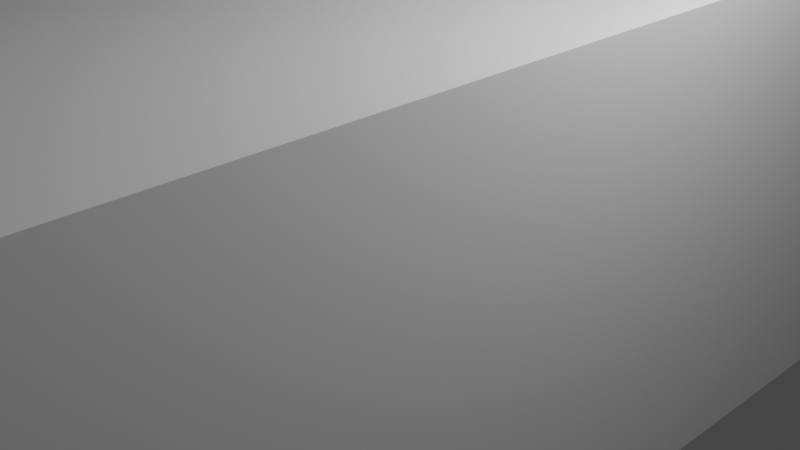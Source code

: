 # Source: pia.blend  (saved by Blender 2.80.75; exported with 4.5.12 LTS)
import bpy
from mathutils import Matrix  # noqa: F401  (used for matrix-valued properties, if any)

bpy.ops.wm.read_factory_settings(use_empty=True)
scene = bpy.context.scene
scene.name = 'Scene'

# ---- collections
col_collection = bpy.data.collections.new('Collection'); scene.collection.children.link(col_collection)

# ---- materials (node trees are filled in below, after node groups)
mat_material = bpy.data.materials.new('Material')
mat_material.alpha_threshold = 0.0
mat_material.use_transparent_shadow = False
mat_material.line_color = (0.0, 0.0, 0.0, 1.0)

# ---- material node trees
mat_material.use_nodes = True; mat_material.node_tree.nodes.clear()
_N = mat_material.node_tree.nodes; _L = mat_material.node_tree.links
n0 = _N.new('ShaderNodeOutputMaterial'); n0.name = 'Material Output'; n0.location = (300, 300)
n1 = _N.new('ShaderNodeBsdfPrincipled'); n1.name = 'Principled BSDF'; n1.location = (10, 300)
n1.distribution = 'GGX'
n1.subsurface_method = 'BURLEY'
n1.inputs[2].default_value = 0.4
n1.inputs[3].default_value = 1.45
n1.inputs[27].default_value = (0.0, 0.0, 0.0, 1.0)
n1.inputs[28].default_value = 1.0
_L.new(n1.outputs[0], n0.inputs[0])
n0.is_active_output = True

# ---- world
world_world = bpy.data.worlds.new('World'); scene.world = world_world
world_world.use_nodes = True; world_world.node_tree.nodes.clear()
_N = world_world.node_tree.nodes; _L = world_world.node_tree.links
n0 = _N.new('ShaderNodeOutputWorld'); n0.name = 'World Output'; n0.location = (300, 300)
n1 = _N.new('ShaderNodeBackground'); n1.name = 'Background'; n1.location = (10, 300)
n1.inputs[0].default_value = (0.05088, 0.05088, 0.05088, 1.0)
_L.new(n1.outputs[0], n0.inputs[0])
n0.is_active_output = True
world_world.color = (0.05088, 0.05088, 0.05088)
world_world.use_sun_shadow = False
world_world.sun_shadow_jitter_overblur = 0.0

# ---- cameras
cam_camera = bpy.data.cameras.new('Camera')
cam_camera.clip_end = 100.0
cam_camera.ortho_scale = 7.314

# ---- lights
light_light = bpy.data.lights.new('Light', 'POINT')
light_light.transmission_factor = 0.0
light_light.energy = 1000.0
light_light.shadow_soft_size = 0.1
light_light.shadow_maximum_resolution = 0.006
light_light.use_absolute_resolution = True

# ---- meshes
me_cube = bpy.data.meshes.new('Cube')
me_cube.from_pydata([(1.0, 1.0, 1.0), (1.0, 1.0, -1.0), (1.0, -1.0, 1.0), (1.0, -1.0, -1.0), (-1.0, 1.0, 1.0), (-1.0, 1.0, -1.0), (-1.0, -1.0, 1.0), (-1.0, -1.0, -1.0), (-1.0, 0.9119, -1.0), (1.0, 0.9119, 1.0), (-1.0, 0.9119, 1.0), (1.0, 0.9119, -1.0), (-1.0, -0.9074, -1.0), (1.0, -0.9074, 1.0), (-1.0, -0.9074, 1.0), (1.0, -0.9074, -1.0), (1.0, 1.0, 0.8135), (-1.0, -1.0, 0.8135), (1.0, -1.0, 0.8135), (-1.0, 1.0, 0.8135), (1.0, 0.9119, 0.8135), (-1.0, 0.9119, 0.8135), (-1.0, -0.9074, 0.8135), (1.0, -0.9074, 0.8135), (1.0, 1.0, -0.8265), (1.0, -1.0, -0.8265), (-1.0, 1.0, -0.8265), (1.0, 0.9119, -0.8265), (-1.0, 0.9119, -0.8265), (-1.0, -0.9074, -0.8265), (1.0, -0.9074, -0.8265), (-1.0, -1.0, -0.8265), (-1.066, -0.9074, 0.8135), (-1.066, 0.9119, 0.8135), (-1.066, 0.9119, -0.8265), (-1.066, -0.9074, -0.8265), (0.5573, 1.0, -1.0), (0.5573, -1.0, 1.0), (0.5573, -1.0, -1.0), (0.5573, 1.0, 1.0), (0.5573, 0.9119, -1.0), (0.5573, 0.9119, 1.0), (0.5573, -0.9074, -1.0), (0.5573, -0.9074, 1.0), (0.5573, 1.0, 0.8135), (0.5573, -1.0, 0.8135), (0.5573, -1.0, -0.8265), (0.5573, 1.0, -0.8265), (-0.5138, 1.0, -1.0), (-0.5138, -1.0, 1.0), (-0.5138, 0.9119, -1.0), (-0.5138, -0.9074, -1.0), (-0.5138, -1.0, 0.8135), (-0.5138, -1.0, -0.8265), (-0.5138, -1.0, -1.0), (-0.5138, 1.0, 1.0), (-0.5138, 0.9119, 1.0), (-0.5138, -0.9074, 1.0), (-0.5138, 1.0, 0.8135), (-0.5138, 1.0, -0.8265), (-1.0, 0.1242, 1.0), (-1.0, 0.7306, 1.0), (1.0, 0.1242, -1.0), (1.0, 0.7306, -1.0), (-1.0, 0.7306, -1.0), (-1.0, 0.1242, -1.0), (1.0, 0.7306, 1.0), (1.0, 0.1242, 1.0), (1.0, 0.7306, 0.8135), (1.0, 0.1242, 0.8135), (-1.0, 0.1242, 0.8135), (-1.0, 0.7306, 0.8135), (-1.0, 0.1242, -0.8265), (-1.0, 0.7306, -0.8265), (1.0, 0.7306, -0.8265), (1.0, 0.1242, -0.8265), (-1.066, 0.1242, 0.8135), (-1.066, 0.7306, 0.8135), (-1.066, 0.1242, -0.8265), (-1.066, 0.7306, -0.8265), (0.5573, 0.7306, 1.0), (0.5573, 0.1242, 1.0), (0.5573, 0.7306, -1.0), (0.5573, 0.1242, -1.0), (-0.5138, 0.7306, -1.0), (-0.5138, 0.1242, -1.0), (-0.5138, 0.7306, 1.0), (-0.5138, 0.1242, 1.0), (0.5382, 0.7115, 0.873), (0.5382, 0.1432, 0.873), (-0.4947, 0.7115, 0.873), (-0.4947, 0.1432, 0.873), (0.5573, 0.7306, 0.873), (0.5573, 0.1242, 0.873), (-0.5138, 0.7306, 0.873), (-0.5138, 0.1242, 0.873), (0.5245, 0.6977, 0.8178), (0.5245, 0.157, 0.8178), (-0.4809, 0.6977, 0.8178), (-0.4809, 0.157, 0.8178), (0.5382, 0.7115, 0.8178), (0.5382, 0.1432, 0.8178), (-0.4947, 0.7115, 0.8178), (-0.4947, 0.1432, 0.8178), (0.1601, 0.4901, 0.7585), (0.1601, 0.3763, 0.7585), (-0.1166, 0.4901, 0.7585), (-0.1166, 0.3763, 0.7585), (0.5245, 0.6977, 0.7585), (0.5245, 0.157, 0.7585), (-0.4809, 0.6977, 0.7585), (-0.4809, 0.157, 0.7585), (0.5245, 0.6977, 0.7585), (0.5245, 0.157, 0.7585), (-0.4809, 0.6977, 0.7585), (-0.4809, 0.157, 0.7585), (0.1601, 0.4901, 0.4289), (0.1601, 0.3763, 0.4289), (-0.1166, 0.4901, 0.4289), (-0.1166, 0.3763, 0.4289), (-1.0, 0.2773, 1.0), (1.0, 0.2773, -1.0), (-1.0, 0.2773, -1.0), (1.0, 0.2773, 1.0), (1.0, 0.2773, 0.8135), (-1.0, 0.2773, 0.8135), (-1.0, 0.2773, -0.8265), (1.0, 0.2773, -0.8265), (-1.066, 0.2773, 0.8135), (-1.066, 0.2773, -0.8265), (0.5573, 0.2773, 1.0), (0.5573, 0.2773, -1.0), (-0.5138, 0.2773, -1.0), (-0.5138, 0.2773, 1.0), (0.5573, 0.2773, 0.873), (-0.5138, 0.2773, 0.873), (0.5382, 0.2867, 0.873), (-0.4947, 0.2867, 0.873), (0.5382, 0.2867, 0.8178), (-0.4947, 0.2867, 0.8178), (0.5245, 0.2936, 0.8178), (-0.4809, 0.2936, 0.8178), (0.5245, 0.2936, 0.7585), (-0.4809, 0.2936, 0.7585), (0.5245, 0.2936, 0.7585), (-0.4809, 0.2936, 0.7585), (0.1601, 0.405, 0.7585), (-0.1166, 0.405, 0.7585), (0.1601, 0.405, 0.4289), (-0.1166, 0.405, 0.4289), (-1.0, 0.5831, 1.0), (1.0, 0.5831, -1.0), (-1.0, 0.5831, 0.8135), (-1.0, 0.5831, -0.8265), (-1.066, 0.5831, 0.8135), (-1.066, 0.5831, -0.8265), (-1.0, 0.5831, -1.0), (1.0, 0.5831, 1.0), (1.0, 0.5831, 0.8135), (1.0, 0.5831, -0.8265), (0.5573, 0.5831, 1.0), (0.5573, 0.5831, -1.0), (-0.5138, 0.5831, -1.0), (-0.5138, 0.5831, 1.0), (0.5573, 0.5831, 0.873), (-0.5138, 0.5831, 0.873), (0.5382, 0.5733, 0.873), (-0.4947, 0.5733, 0.873), (0.5382, 0.5733, 0.8178), (-0.4947, 0.5733, 0.8178), (0.5245, 0.5662, 0.8178), (-0.4809, 0.5662, 0.8178), (0.5245, 0.5662, 0.7585), (-0.4809, 0.5662, 0.7585), (0.5245, 0.5662, 0.7585), (-0.4809, 0.5662, 0.7585), (0.1601, 0.4624, 0.7585), (-0.1166, 0.4624, 0.7585), (0.1601, 0.4624, 0.4289), (-0.1166, 0.4624, 0.4289), (0.9078, -1.0, -1.0), (0.9078, 1.0, 1.0), (0.9078, 0.9119, 1.0), (0.9078, -0.9074, 1.0), (0.9078, 1.0, 0.8135), (0.9078, 1.0, -0.8265), (0.9078, 1.0, -1.0), (0.9078, -1.0, 1.0), (0.9078, 0.9119, -1.0), (0.9078, -0.9074, -1.0), (0.9078, -1.0, 0.8135), (0.9078, -1.0, -0.8265), (0.9078, 0.7306, 1.0), (0.9078, 0.1242, 1.0), (0.9078, 0.7306, -1.0), (0.9078, 0.1242, -1.0), (0.9078, 0.2773, -1.0), (0.9078, 0.2773, 1.0), (0.9078, 0.5831, 1.0), (0.9078, 0.5831, -1.0), (0.6494, 1.0, -1.0), (0.6494, -1.0, 1.0), (0.6494, 0.9119, -1.0), (0.6494, -0.9074, -1.0), (0.6494, -1.0, 0.8135), (0.6494, -1.0, -0.8265), (0.6494, 0.7306, -1.0), (0.6494, 0.1242, -1.0), (0.6494, 0.2773, -1.0), (0.6494, 0.5831, -1.0), (0.6494, -1.0, -1.0), (0.6494, 1.0, 1.0), (0.6494, 0.9119, 1.0), (0.6494, -0.9074, 1.0), (0.6494, 1.0, 0.8135), (0.6494, 1.0, -0.8265), (0.6494, 0.7306, 1.0), (0.6494, 0.1242, 1.0), (0.6494, 0.2773, 1.0), (0.6494, 0.5831, 1.0), (0.6494, 0.2773, 1.071), (0.9078, 0.2773, 1.071), (0.6494, 0.5831, 1.071), (0.9078, 0.5831, 1.071), (-1.0, 0.561, -1.0), (1.0, 0.561, 1.0), (1.0, 0.561, 0.8135), (1.0, 0.561, -0.8265), (0.5573, 0.561, 1.0), (0.5573, 0.561, -1.0), (-0.5138, 0.561, -1.0), (-0.5138, 0.561, 1.0), (0.5573, 0.561, 0.873), (-0.5138, 0.561, 0.873), (0.5382, 0.5526, 0.873), (-0.4947, 0.5526, 0.873), (0.5382, 0.5526, 0.8178), (-0.4947, 0.5526, 0.8178), (0.5245, 0.5465, 0.8178), (-0.4809, 0.5465, 0.8178), (0.5245, 0.5465, 0.7585), (-0.4809, 0.5465, 0.7585), (0.5245, 0.5465, 0.7585), (-0.4809, 0.5465, 0.7585), (0.1601, 0.4583, 0.7585), (-0.1166, 0.4583, 0.7585), (0.1601, 0.4583, 0.4289), (-0.1166, 0.4583, 0.4289), (-1.0, 0.561, 1.0), (1.0, 0.561, -1.0), (-1.0, 0.561, 0.8135), (-1.0, 0.561, -0.8265), (-1.066, 0.561, 0.8135), (-1.066, 0.561, -0.8265), (0.9078, 0.561, 1.0), (0.9078, 0.561, -1.0), (0.6494, 0.561, -1.0), (0.6494, 0.561, 1.0), (0.9078, 0.561, 1.071), (0.6494, 0.561, 1.071), (-1.0, 0.2998, -1.0), (1.0, 0.2998, 1.0), (1.0, 0.2998, 0.8135), (1.0, 0.2998, -0.8265), (0.5573, 0.2998, 1.0), (0.5573, 0.2998, -1.0), (-0.5138, 0.2998, -1.0), (-0.5138, 0.2998, 1.0), (0.5573, 0.2998, 0.873), (-0.5138, 0.2998, 0.873), (0.5382, 0.3078, 0.873), (-0.4947, 0.3078, 0.873), (0.5382, 0.3078, 0.8178), (-0.4947, 0.3078, 0.8178), (0.5245, 0.3136, 0.8178), (-0.4809, 0.3136, 0.8178), (0.5245, 0.3136, 0.7585), (-0.4809, 0.3136, 0.7585), (0.5245, 0.3136, 0.7585), (-0.4809, 0.3136, 0.7585), (0.1601, 0.4092, 0.7585), (-0.1166, 0.4092, 0.7585), (0.1601, 0.4092, 0.4289), (-0.1166, 0.4092, 0.4289), (0.9078, 0.2998, 1.0), (0.9078, 0.2998, -1.0), (0.6494, 0.2998, -1.0), (0.6494, 0.2998, 1.0), (0.9078, 0.2998, 1.071), (0.6494, 0.2998, 1.071), (-1.0, 0.2998, 1.0), (1.0, 0.2998, -1.0), (-1.0, 0.2998, 0.8135), (-1.0, 0.2998, -0.8265), (-1.066, 0.2998, 0.8135), (-1.066, 0.2998, -0.8265), (-1.0, 0.5181, 1.0), (1.0, 0.5181, -1.0), (-1.0, 0.5181, 0.8135), (-1.0, 0.5181, -0.8265), (-1.066, 0.5181, 0.8135), (-1.066, 0.5181, -0.8265), (-1.0, 0.5181, -1.0), (1.0, 0.5181, 1.0), (1.0, 0.5181, 0.8135), (1.0, 0.5181, -0.8265), (0.5573, 0.5181, 1.0), (0.5573, 0.5181, -1.0), (-0.5138, 0.5181, -1.0), (-0.5138, 0.5181, 1.0), (0.5573, 0.5181, 0.873), (-0.5138, 0.5181, 0.873), (0.5382, 0.5124, 0.873), (-0.4947, 0.5124, 0.873), (0.5382, 0.5124, 0.8178), (-0.4947, 0.5124, 0.8178), (0.5245, 0.5083, 0.8178), (-0.4809, 0.5083, 0.8178), (0.5245, 0.5083, 0.7585), (-0.4809, 0.5083, 0.7585), (0.5245, 0.5083, 0.7585), (-0.4809, 0.5083, 0.7585), (0.1601, 0.4502, 0.7585), (-0.1166, 0.4502, 0.7585), (0.1601, 0.4502, 0.4289), (-0.1166, 0.4502, 0.4289), (0.9078, 0.5181, 1.0), (0.9078, 0.5181, -1.0), (0.6494, 0.5181, -1.0), (0.6494, 0.5181, 1.0), (0.9078, 0.5181, 1.071), (0.6494, 0.5181, 1.071), (-1.0, 0.3457, -1.0), (1.0, 0.3457, 1.0), (1.0, 0.3457, 0.8135), (1.0, 0.3457, -0.8265), (0.5573, 0.3457, 1.0), (0.5573, 0.3457, -1.0), (-0.5138, 0.3457, -1.0), (-0.5138, 0.3457, 1.0), (0.5573, 0.3457, 0.873), (-0.5138, 0.3457, 0.873), (0.5382, 0.3508, 0.873), (-0.4947, 0.3508, 0.873), (0.5382, 0.3508, 0.8178), (-0.4947, 0.3508, 0.8178), (0.5245, 0.3546, 0.8178), (-0.4809, 0.3546, 0.8178), (0.5245, 0.3546, 0.7585), (-0.4809, 0.3546, 0.7585), (0.5245, 0.3546, 0.7585), (-0.4809, 0.3546, 0.7585), (0.1601, 0.4179, 0.7585), (-0.1166, 0.4179, 0.7585), (0.1601, 0.4179, 0.4289), (-0.1166, 0.4179, 0.4289), (0.9078, 0.3457, 1.0), (0.9078, 0.3457, -1.0), (0.6494, 0.3457, -1.0), (0.6494, 0.3457, 1.0), (0.9078, 0.3457, 1.071), (0.6494, 0.3457, 1.071), (-1.0, 0.3457, 1.0), (1.0, 0.3457, -1.0), (-1.0, 0.3457, 0.8135), (-1.0, 0.3457, -0.8265), (-1.066, 0.3457, 0.8135), (-1.066, 0.3457, -0.8265), (0.8509, -1.0, -1.0), (0.8509, 1.0, 1.0), (0.8509, 0.9119, 1.0), (0.8509, -0.9074, 1.0), (0.8509, 1.0, 0.8135), (0.8509, 1.0, -0.8265), (0.8509, 0.7306, 1.0), (0.8509, 0.1242, 1.0), (0.8509, 0.2773, 1.0), (0.8509, 0.5831, 1.0), (0.8509, 1.0, -1.0), (0.8509, -1.0, 1.0), (0.8509, 0.9119, -1.0), (0.8509, -0.9074, -1.0), (0.8509, -1.0, 0.8135), (0.8509, -1.0, -0.8265), (0.8509, 0.7306, -1.0), (0.8509, 0.1242, -1.0), (0.8509, 0.2773, -1.0), (0.8509, 0.5831, -1.0), (0.8509, 0.2773, 1.071), (0.8509, 0.5831, 1.071), (0.8509, 0.561, 1.071), (0.8509, 0.561, -1.0), (0.8509, 0.2998, 1.071), (0.8509, 0.2998, -1.0), (0.8509, 0.5181, -1.0), (0.8509, 0.5181, 1.071), (0.8509, 0.3457, -1.0), (0.8509, 0.3457, 1.071), (0.7123, 1.0, -1.0), (0.7123, -1.0, 1.0), (0.7123, 0.9119, -1.0), (0.7123, -0.9074, -1.0), (0.7123, -1.0, 0.8135), (0.7123, -1.0, -0.8265), (0.7123, 0.7306, -1.0), (0.7123, 0.1242, -1.0), (0.7123, 0.2773, -1.0), (0.7123, 0.5831, -1.0), (0.7123, 0.561, -1.0), (0.7123, 0.2998, -1.0), (0.7123, 0.5181, -1.0), (0.7123, 0.3457, -1.0), (0.7123, -1.0, -1.0), (0.7123, 1.0, 1.0), (0.7123, 0.9119, 1.0), (0.7123, -0.9074, 1.0), (0.7123, 1.0, 0.8135), (0.7123, 1.0, -0.8265), (0.7123, 0.7306, 1.0), (0.7123, 0.1242, 1.0), (0.7123, 0.2773, 1.0), (0.7123, 0.5831, 1.0), (0.7123, 0.2773, 1.071), (0.7123, 0.5831, 1.071), (0.7123, 0.561, 1.071), (0.7123, 0.2998, 1.071), (0.7123, 0.5181, 1.071), (0.7123, 0.3457, 1.071), (0.7123, 0.561, 1.175), (0.8509, 0.561, 1.175), (0.7123, 0.5181, 1.175), (0.8509, 0.5181, 1.175), (0.7123, 0.2998, 1.163), (0.8509, 0.2998, 1.163), (0.7123, 0.3457, 1.163), (0.8509, 0.3457, 1.163), (-1.0, 0.4575, 1.0), (1.0, 0.4575, -1.0), (-1.0, 0.4575, 0.8135), (-1.0, 0.4575, -0.8265), (-1.066, 0.4575, 0.8135), (-1.066, 0.4575, -0.8265), (-1.0, 0.4575, -1.0), (1.0, 0.4575, 1.0), (1.0, 0.4575, 0.8135), (1.0, 0.4575, -0.8265), (0.5573, 0.4575, 1.0), (0.5573, 0.4575, -1.0), (-0.5138, 0.4575, -1.0), (-0.5138, 0.4575, 1.0), (0.5573, 0.4575, 0.873), (-0.5138, 0.4575, 0.873), (0.5382, 0.4556, 0.873), (-0.4947, 0.4556, 0.873), (0.5382, 0.4556, 0.8178), (-0.4947, 0.4556, 0.8178), (0.5245, 0.4542, 0.8178), (-0.4809, 0.4542, 0.8178), (0.5245, 0.4542, 0.7585), (-0.4809, 0.4542, 0.7585), (0.5245, 0.4542, 0.7585), (-0.4809, 0.4542, 0.7585), (0.1601, 0.4388, 0.7585), (-0.1166, 0.4388, 0.7585), (0.1601, 0.4388, 0.4289), (-0.1166, 0.4388, 0.4289), (0.9078, 0.4575, 1.0), (0.9078, 0.4575, -1.0), (0.6494, 0.4575, -1.0), (0.6494, 0.4575, 1.0), (0.9078, 0.4575, 1.071), (0.6494, 0.4575, 1.071), (0.8509, 0.4575, 1.071), (0.8509, 0.4575, -1.0), (0.7123, 0.4575, -1.0), (0.7123, 0.4575, 1.071), (-1.0, 0.4094, -1.0), (1.0, 0.4094, 1.0), (1.0, 0.4094, 0.8135), (1.0, 0.4094, -0.8265), (0.5573, 0.4094, 1.0), (0.5573, 0.4094, -1.0), (-0.5138, 0.4094, -1.0), (-0.5138, 0.4094, 1.0), (0.5573, 0.4094, 0.873), (-0.5138, 0.4094, 0.873), (0.5382, 0.4106, 0.873), (-0.4947, 0.4106, 0.873), (0.5382, 0.4106, 0.8178), (-0.4947, 0.4106, 0.8178), (0.5245, 0.4114, 0.8178), (-0.4809, 0.4114, 0.8178), (0.5245, 0.4114, 0.7585), (-0.4809, 0.4114, 0.7585), (0.5245, 0.4114, 0.7585), (-0.4809, 0.4114, 0.7585), (0.1601, 0.4298, 0.7585), (-0.1166, 0.4298, 0.7585), (0.1601, 0.4298, 0.4289), (-0.1166, 0.4298, 0.4289), (0.9078, 0.4094, 1.0), (0.9078, 0.4094, -1.0), (0.6494, 0.4094, -1.0), (0.6494, 0.4094, 1.0), (0.9078, 0.4094, 1.071), (0.6494, 0.4094, 1.071), (0.8509, 0.4094, 1.071), (0.8509, 0.4094, -1.0), (0.7123, 0.4094, -1.0), (0.7123, 0.4094, 1.071), (-1.0, 0.4094, 1.0), (1.0, 0.4094, -1.0), (-1.0, 0.4094, 0.8135), (-1.0, 0.4094, -0.8265), (-1.066, 0.4094, 0.8135), (-1.066, 0.4094, -0.8265), (0.7123, 0.4575, 1.071), (0.8509, 0.4575, 1.071), (0.8509, 0.4094, 1.071), (0.7123, 0.4094, 1.071), (0.4615, 0.4611, 1.712), (0.3544, 0.4611, 1.709), (0.3544, 0.4131, 1.709), (0.4615, 0.4131, 1.712), (0.972, 0.4575, 1.512), (0.972, 0.4094, 1.512), (0.841, 0.4094, 1.467), (0.841, 0.4575, 1.467), (0.9023, 0.4576, 1.806), (0.8038, 0.4095, 1.709), (0.9023, 0.4095, 1.806), (0.8038, 0.4576, 1.709), (0.6029, 0.4611, 1.878), (0.6227, 0.4131, 1.79), (0.6029, 0.4131, 1.878), (0.6227, 0.4611, 1.79), (0.4835, 0.4701, 1.648), (0.3363, 0.4701, 1.644), (0.3363, 0.4041, 1.644), (0.4835, 0.4041, 1.648), (0.4862, 0.4701, 1.563), (0.3389, 0.4701, 1.559), (0.3389, 0.4041, 1.559), (0.4862, 0.4041, 1.563), (0.7123, 0.561, 1.142), (0.8509, 0.561, 1.142), (0.7123, 0.5181, 1.142), (0.8509, 0.5181, 1.142), (0.6833, 0.561, 1.175), (0.6833, 0.5181, 1.175), (0.6833, 0.561, 1.142), (0.6833, 0.5181, 1.142), (0.7123, 0.5684, 1.175), (0.8509, 0.5684, 1.175), (0.7123, 0.5684, 1.142), (0.8509, 0.5684, 1.142), (0.7123, 0.5114, 1.175), (0.8509, 0.5114, 1.175), (0.7123, 0.5114, 1.142), (0.8509, 0.5114, 1.142), (0.8734, 0.561, 1.175), (0.8734, 0.5181, 1.175), (0.8734, 0.5181, 1.142), (0.8734, 0.561, 1.142), (0.7123, 0.561, 1.193), (0.8509, 0.561, 1.193), (0.7123, 0.5181, 1.193), (0.8509, 0.5181, 1.193), (0.7123, 0.561, 1.198), (0.8509, 0.561, 1.198), (0.7123, 0.5181, 1.198), (0.8509, 0.5181, 1.198), (0.7123, 0.3457, 1.136), (0.8509, 0.3457, 1.136), (0.7123, 0.2998, 1.136), (0.8509, 0.2998, 1.136), (0.686, 0.3457, 1.163), (0.686, 0.2998, 1.163), (0.686, 0.3457, 1.136), (0.686, 0.2998, 1.136), (0.7123, 0.2924, 1.163), (0.8509, 0.2924, 1.163), (0.7123, 0.2924, 1.136), (0.8509, 0.2924, 1.136), (0.866, 0.3457, 1.163), (0.866, 0.2998, 1.163), (0.866, 0.2998, 1.136), (0.866, 0.3457, 1.136), (0.7123, 0.3524, 1.163), (0.8509, 0.3524, 1.163), (0.7123, 0.3524, 1.136), (0.8509, 0.3524, 1.136), (0.7123, 0.2998, 1.186), (0.8509, 0.2998, 1.186), (0.7123, 0.3457, 1.186), (0.8509, 0.3457, 1.186)], [], [(57, 14, 6, 49), (52, 49, 6, 17), (21, 10, 4, 19), (189, 15, 3, 180), (23, 13, 2, 18), (184, 181, 0, 16), (16, 0, 9, 20), (186, 1, 11, 188), (71, 61, 10, 21), (55, 4, 10, 56), (17, 6, 14, 22), (69, 67, 13, 23), (195, 62, 15, 189), (87, 60, 14, 57), (75, 69, 23, 30), (31, 17, 22, 29), (71, 21, 33, 77), (24, 16, 20, 27), (185, 184, 16, 24), (30, 23, 18, 25), (28, 21, 19, 26), (53, 52, 17, 31), (54, 53, 31, 7), (8, 28, 26, 5), (15, 30, 25, 3), (186, 185, 24, 1), (1, 24, 27, 11), (64, 73, 28, 8), (7, 31, 29, 12), (62, 75, 30, 15), (79, 77, 33, 34), (29, 22, 32, 35), (21, 28, 34, 33), (72, 29, 35, 78), (48, 59, 47, 36), (210, 205, 46, 38), (205, 204, 45, 46), (59, 58, 44, 47), (217, 81, 43, 213), (85, 83, 42, 51), (211, 39, 41, 212), (48, 36, 40, 50), (58, 55, 39, 44), (51, 42, 38, 54), (204, 201, 37, 45), (213, 43, 37, 201), (12, 51, 54, 7), (19, 4, 55, 58), (5, 48, 50, 8), (65, 85, 51, 12), (26, 19, 58, 59), (5, 26, 59, 48), (38, 46, 53, 54), (46, 45, 52, 53), (81, 87, 57, 43), (39, 55, 56, 41), (45, 37, 49, 52), (43, 57, 49, 37), (41, 56, 86, 80), (160, 80, 92, 164), (8, 50, 84, 64), (122, 132, 85, 65), (50, 40, 82, 84), (132, 131, 83, 85), (212, 41, 80, 216), (218, 130, 81, 217), (28, 73, 79, 34), (126, 72, 78, 129), (35, 32, 76, 78), (155, 154, 77, 79), (11, 27, 74, 63), (121, 127, 75, 62), (12, 29, 72, 65), (156, 153, 73, 64), (22, 70, 76, 32), (152, 71, 77, 154), (27, 20, 68, 74), (127, 124, 69, 75), (56, 10, 61, 86), (133, 120, 60, 87), (188, 11, 63, 194), (196, 121, 62, 195), (20, 9, 66, 68), (124, 123, 67, 69), (22, 14, 60, 70), (152, 150, 61, 71), (91, 89, 101, 103), (80, 86, 94, 92), (87, 81, 93, 95), (133, 87, 95, 135), (136, 89, 93, 134), (167, 90, 94, 165), (90, 88, 92, 94), (89, 91, 95, 93), (170, 96, 108, 172), (137, 91, 103, 139), (88, 90, 102, 100), (166, 88, 100, 168), (140, 97, 101, 138), (171, 98, 102, 169), (98, 96, 100, 102), (97, 99, 103, 101), (104, 106, 118, 116), (99, 97, 109, 111), (141, 99, 111, 143), (96, 98, 110, 108), (144, 113, 109, 142), (175, 114, 110, 173), (114, 112, 108, 110), (113, 115, 111, 109), (146, 105, 113, 144), (177, 106, 114, 175), (106, 104, 112, 114), (105, 107, 115, 113), (148, 149, 119, 117), (176, 104, 116, 178), (107, 105, 117, 119), (147, 107, 119, 149), (281, 147, 149, 283), (105, 146, 148, 117), (282, 283, 149, 148), (107, 147, 145, 115), (280, 146, 144, 278), (115, 145, 143, 111), (278, 144, 142, 276), (275, 141, 143, 277), (99, 141, 139, 103), (274, 140, 138, 272), (89, 136, 138, 101), (271, 137, 139, 273), (97, 140, 142, 109), (91, 137, 135, 95), (270, 136, 134, 268), (267, 133, 135, 269), (70, 60, 120, 125), (262, 261, 123, 124), (285, 291, 121, 196), (267, 290, 120, 133), (263, 262, 124, 127), (70, 125, 128, 76), (65, 72, 126, 122), (291, 263, 127, 121), (78, 76, 128, 129), (293, 126, 129, 295), (287, 264, 130, 218), (266, 265, 131, 132), (260, 266, 132, 122), (81, 130, 134, 93), (64, 84, 162, 156), (84, 82, 161, 162), (216, 80, 160, 219), (73, 153, 155, 79), (63, 74, 159, 151), (74, 68, 158, 159), (86, 61, 150, 163), (194, 63, 151, 199), (68, 66, 157, 158), (86, 163, 165, 94), (88, 166, 164, 92), (90, 167, 169, 102), (96, 170, 168, 100), (98, 171, 173, 110), (112, 174, 172, 108), (104, 176, 174, 112), (116, 118, 179, 178), (106, 177, 179, 118), (244, 176, 178, 246), (245, 177, 175, 243), (243, 175, 173, 241), (239, 171, 169, 237), (234, 166, 168, 236), (238, 170, 172, 240), (235, 167, 165, 233), (250, 248, 150, 152), (250, 152, 154, 252), (224, 251, 153, 156), (253, 252, 154, 155), (228, 160, 164, 232), (384, 194, 199, 387), (66, 192, 198, 157), (261, 284, 197, 123), (393, 285, 196, 386), (386, 196, 195, 385), (380, 188, 194, 384), (123, 197, 193, 67), (9, 182, 192, 66), (13, 183, 187, 2), (18, 2, 187, 190), (0, 181, 182, 9), (67, 193, 183, 13), (25, 18, 190, 191), (3, 25, 191, 180), (378, 373, 185, 186), (373, 372, 184, 185), (385, 195, 189, 381), (378, 186, 188, 380), (372, 369, 181, 184), (381, 189, 180, 368), (42, 203, 210, 38), (44, 39, 211, 214), (36, 200, 202, 40), (83, 207, 203, 42), (47, 44, 214, 215), (36, 47, 215, 200), (40, 202, 206, 82), (131, 208, 207, 83), (265, 286, 208, 131), (82, 206, 209, 161), (418, 216, 219, 421), (254, 198, 223, 258), (420, 218, 217, 419), (414, 212, 216, 418), (415, 213, 201, 399), (402, 399, 201, 204), (413, 211, 212, 414), (419, 217, 213, 415), (403, 402, 204, 205), (412, 403, 205, 210), (425, 289, 220, 422), (421, 219, 222, 423), (287, 218, 220, 289), (376, 197, 221, 388), (219, 257, 259, 222), (423, 222, 259, 424), (326, 254, 258, 330), (161, 209, 256, 229), (387, 199, 255, 391), (157, 198, 254, 225), (306, 228, 232, 310), (301, 300, 252, 253), (302, 299, 251, 224), (298, 250, 252, 300), (298, 296, 248, 250), (313, 235, 233, 311), (316, 238, 240, 318), (312, 234, 236, 314), (317, 239, 237, 315), (321, 243, 241, 319), (323, 245, 243, 321), (322, 244, 246, 324), (156, 162, 230, 224), (162, 161, 229, 230), (219, 160, 228, 257), (153, 251, 253, 155), (151, 159, 227, 249), (159, 158, 226, 227), (163, 150, 248, 231), (199, 151, 249, 255), (158, 157, 225, 226), (163, 231, 233, 165), (166, 234, 232, 164), (167, 235, 237, 169), (170, 238, 236, 168), (171, 239, 241, 173), (174, 242, 240, 172), (176, 244, 242, 174), (178, 179, 247, 246), (177, 245, 247, 179), (146, 280, 282, 148), (147, 281, 279, 145), (145, 279, 277, 143), (141, 275, 273, 139), (136, 270, 272, 138), (140, 274, 276, 142), (137, 271, 269, 135), (125, 120, 290, 292), (125, 292, 294, 128), (122, 126, 293, 260), (129, 128, 294, 295), (130, 264, 268, 134), (197, 284, 288, 221), (359, 287, 289, 361), (427, 361, 289, 425), (337, 358, 286, 265), (396, 357, 285, 393), (333, 356, 284, 261), (332, 338, 266, 260), (338, 337, 265, 266), (359, 336, 264, 287), (365, 293, 295, 367), (363, 335, 263, 291), (335, 334, 262, 263), (339, 362, 290, 267), (357, 363, 291, 285), (334, 333, 261, 262), (339, 267, 269, 341), (342, 270, 268, 340), (343, 271, 273, 345), (346, 274, 272, 344), (347, 275, 277, 349), (350, 278, 276, 348), (352, 280, 278, 350), (354, 355, 283, 282), (353, 281, 283, 355), (245, 323, 325, 247), (246, 247, 325, 324), (244, 322, 320, 242), (242, 320, 318, 240), (239, 317, 319, 241), (238, 316, 314, 236), (235, 313, 315, 237), (234, 312, 310, 232), (231, 309, 311, 233), (226, 225, 303, 304), (255, 249, 297, 327), (231, 248, 296, 309), (227, 226, 304, 305), (249, 227, 305, 297), (251, 299, 301, 253), (257, 228, 306, 329), (230, 229, 307, 308), (224, 230, 308, 302), (225, 254, 326, 303), (391, 255, 327, 394), (229, 256, 328, 307), (424, 259, 331, 426), (257, 329, 331, 259), (462, 322, 324, 464), (463, 323, 321, 461), (461, 321, 319, 459), (457, 317, 315, 455), (452, 312, 314, 454), (456, 316, 318, 458), (453, 313, 311, 451), (438, 436, 296, 298), (438, 298, 300, 440), (442, 439, 299, 302), (441, 440, 300, 301), (446, 306, 310, 450), (466, 326, 330, 470), (284, 356, 360, 288), (264, 336, 340, 268), (295, 294, 366, 367), (260, 293, 365, 332), (292, 364, 366, 294), (292, 290, 362, 364), (271, 343, 341, 269), (274, 346, 348, 276), (270, 342, 344, 272), (275, 347, 345, 273), (279, 351, 349, 277), (281, 353, 351, 279), (280, 352, 354, 282), (497, 353, 355, 499), (498, 499, 355, 354), (496, 352, 350, 494), (494, 350, 348, 492), (491, 347, 349, 493), (490, 346, 344, 488), (487, 343, 345, 489), (486, 342, 340, 484), (483, 339, 341, 485), (478, 477, 333, 334), (501, 511, 363, 357), (483, 510, 362, 339), (479, 478, 334, 335), (511, 479, 335, 363), (513, 365, 367, 515), (503, 480, 336, 359), (482, 481, 337, 338), (476, 482, 338, 332), (477, 500, 356, 333), (507, 501, 357, 396), (481, 502, 358, 337), (509, 505, 361, 427), (503, 359, 361, 505), (504, 506, 397, 360), (508, 507, 396, 411), (258, 390, 395, 330), (408, 391, 394, 410), (411, 396, 393, 409), (360, 397, 392, 288), (407, 387, 391, 408), (223, 389, 390, 258), (420, 376, 388, 422), (198, 377, 389, 223), (288, 392, 388, 221), (180, 191, 383, 368), (191, 190, 382, 383), (193, 375, 371, 183), (181, 369, 370, 182), (190, 187, 379, 382), (183, 371, 379, 187), (182, 370, 374, 192), (197, 376, 375, 193), (192, 374, 377, 198), (401, 381, 368, 412), (416, 413, 369, 372), (398, 378, 380, 400), (405, 385, 381, 401), (417, 416, 372, 373), (398, 417, 373, 378), (400, 380, 384, 404), (406, 386, 385, 405), (409, 393, 386, 406), (404, 384, 387, 407), (206, 404, 407, 209), (286, 409, 406, 208), (208, 406, 405, 207), (202, 400, 404, 206), (200, 215, 417, 398), (215, 214, 416, 417), (207, 405, 401, 203), (200, 398, 400, 202), (214, 211, 413, 416), (203, 401, 412, 210), (218, 420, 422, 220), (209, 407, 408, 256), (358, 411, 409, 286), (256, 408, 410, 328), (502, 508, 411, 358), (506, 509, 427, 397), (545, 544, 554, 555), (572, 434, 588, 590), (389, 423, 424, 390), (377, 421, 423, 389), (392, 425, 422, 388), (368, 383, 403, 412), (383, 382, 402, 403), (375, 419, 415, 371), (369, 413, 414, 370), (382, 379, 399, 402), (371, 415, 399, 379), (370, 414, 418, 374), (376, 420, 419, 375), (374, 418, 421, 377), (430, 431, 567, 566), (546, 430, 549, 551), (431, 430, 556, 557), (429, 431, 561, 560), (433, 435, 595, 593), (434, 572, 578, 576), (433, 432, 580, 581), (435, 433, 585, 584), (395, 426, 475, 472), (328, 410, 474, 468), (410, 394, 473, 474), (330, 395, 472, 470), (329, 469, 471, 331), (426, 331, 471, 475), (307, 328, 468, 447), (394, 327, 467, 473), (303, 326, 466, 443), (302, 308, 448, 442), (308, 307, 447, 448), (329, 306, 446, 469), (299, 439, 441, 301), (297, 305, 445, 437), (305, 304, 444, 445), (309, 296, 436, 449), (327, 297, 437, 467), (304, 303, 443, 444), (309, 449, 451, 311), (312, 452, 450, 310), (313, 453, 455, 315), (316, 456, 454, 314), (317, 457, 459, 319), (320, 460, 458, 318), (322, 462, 460, 320), (324, 325, 465, 464), (323, 463, 465, 325), (500, 466, 470, 504), (480, 446, 450, 484), (515, 514, 440, 441), (476, 513, 439, 442), (512, 438, 440, 514), (512, 510, 436, 438), (487, 453, 451, 485), (490, 456, 458, 492), (486, 452, 454, 488), (491, 457, 455, 489), (495, 461, 459, 493), (497, 463, 461, 495), (496, 462, 464, 498), (352, 496, 498, 354), (353, 497, 495, 351), (351, 495, 493, 349), (347, 491, 489, 345), (342, 486, 488, 344), (346, 490, 492, 348), (343, 487, 485, 341), (364, 362, 510, 512), (364, 512, 514, 366), (332, 365, 513, 476), (367, 366, 514, 515), (336, 480, 484, 340), (356, 500, 504, 360), (472, 475, 516, 517), (468, 474, 508, 502), (474, 473, 507, 508), (470, 472, 506, 504), (469, 503, 505, 471), (475, 471, 505, 509), (447, 468, 502, 481), (473, 467, 501, 507), (443, 466, 500, 477), (442, 448, 482, 476), (448, 447, 481, 482), (469, 446, 480, 503), (439, 513, 515, 441), (437, 445, 479, 511), (445, 444, 478, 479), (449, 436, 510, 483), (467, 437, 511, 501), (444, 443, 477, 478), (449, 483, 485, 451), (452, 486, 484, 450), (453, 487, 489, 455), (456, 490, 488, 454), (457, 491, 493, 459), (460, 494, 492, 458), (462, 496, 494, 460), (464, 465, 499, 498), (463, 497, 499, 465), (534, 532, 521, 522), (475, 509, 519, 516), (509, 506, 518, 519), (506, 472, 517, 518), (520, 523, 539, 536), (535, 533, 523, 520), (532, 535, 520, 521), (533, 534, 522, 523), (519, 518, 525, 526), (517, 516, 527, 524), (516, 519, 526, 527), (518, 517, 524, 525), (526, 525, 530, 529), (524, 527, 531, 528), (527, 526, 529, 531), (525, 524, 528, 530), (529, 530, 534, 533), (528, 531, 535, 532), (531, 529, 533, 535), (530, 528, 532, 534), (539, 538, 542, 543), (521, 520, 536, 537), (523, 522, 538, 539), (522, 521, 537, 538), (541, 540, 543, 542), (538, 537, 541, 542), (536, 539, 543, 540), (537, 536, 540, 541), (395, 390, 545, 547), (426, 395, 547, 546), (424, 426, 546, 544), (390, 424, 544, 545), (550, 551, 549, 548), (428, 544, 550, 548), (544, 546, 551, 550), (430, 428, 548, 549), (555, 554, 552, 553), (544, 428, 552, 554), (429, 545, 555, 553), (428, 429, 553, 552), (558, 559, 557, 556), (430, 546, 558, 556), (546, 547, 559, 558), (547, 431, 557, 559), (562, 563, 560, 561), (545, 429, 560, 563), (431, 547, 562, 561), (547, 545, 563, 562), (567, 565, 569, 571), (431, 429, 565, 567), (429, 428, 564, 565), (428, 430, 566, 564), (569, 568, 570, 571), (565, 564, 568, 569), (564, 566, 570, 568), (566, 567, 571, 570), (392, 397, 573, 575), (425, 392, 575, 574), (427, 425, 574, 572), (397, 427, 572, 573), (578, 579, 577, 576), (572, 574, 579, 578), (432, 434, 576, 577), (574, 432, 577, 579), (582, 583, 581, 580), (575, 433, 581, 583), (574, 575, 583, 582), (432, 574, 582, 580), (586, 587, 584, 585), (575, 573, 587, 586), (433, 575, 586, 585), (573, 435, 584, 587), (591, 590, 588, 589), (434, 435, 589, 588), (573, 572, 590, 591), (435, 573, 591, 589), (595, 594, 592, 593), (432, 433, 593, 592), (434, 432, 592, 594), (435, 434, 594, 595)])
_uv = me_cube.uv_layers.new(name='UVMap')
_uv.uv.foreach_set('vector', [0.5642, 0.2384, 0.625, 0.2384, 0.625, 0.25, 0.5642, 0.25, 0.6017, 0.4392, 0.625, 0.4392, 0.625, 0.5, 0.6017, 0.5, 0.6017, 0.739, 0.625, 0.739, 0.625, 0.75, 0.6017, 0.75, 0.6135, 0.9884, 0.625, 0.9884, 0.625, 1.0, 0.6135, 1.0, 0.3517, 0.7384, 0.375, 0.7384, 0.375, 0.75, 0.3517, 0.75, 0.8517, 0.7385, 0.875, 0.7385, 0.875, 0.75, 0.8517, 0.75, 0.3517, 0.5, 0.375, 0.5, 0.375, 0.511, 0.3517, 0.511, 0.6135, 0.75, 0.625, 0.75, 0.625, 0.761, 0.6135, 0.761, 0.6017, 0.7163, 0.625, 0.7163, 0.625, 0.739, 0.6017, 0.739, 0.5642, 0.0, 0.625, 0.0, 0.625, 0.01102, 0.5642, 0.01102, 0.6017, 0.5, 0.625, 0.5, 0.625, 0.5116, 0.6017, 0.5116, 0.3517, 0.6095, 0.375, 0.6095, 0.375, 0.7384, 0.3517, 0.7384, 0.6135, 0.8595, 0.625, 0.8595, 0.625, 0.9884, 0.6135, 0.9884, 0.5642, 0.1095, 0.625, 0.1095, 0.625, 0.2384, 0.5642, 0.2384, 0.1467, 0.6095, 0.3517, 0.6095, 0.3517, 0.7384, 0.1467, 0.7384, 0.3967, 0.5, 0.6017, 0.5, 0.6017, 0.5116, 0.3967, 0.5116, 0.6017, 0.7163, 0.6017, 0.739, 0.6017, 0.739, 0.6017, 0.7163, 0.1467, 0.5, 0.3517, 0.5, 0.3517, 0.511, 0.1467, 0.511, 0.6467, 0.7385, 0.8517, 0.7385, 0.8517, 0.75, 0.6467, 0.75, 0.1467, 0.7384, 0.3517, 0.7384, 0.3517, 0.75, 0.1467, 0.75, 0.3967, 0.739, 0.6017, 0.739, 0.6017, 0.75, 0.3967, 0.75, 0.3967, 0.4392, 0.6017, 0.4392, 0.6017, 0.5, 0.3967, 0.5, 0.375, 0.4392, 0.3967, 0.4392, 0.3967, 0.5, 0.375, 0.5, 0.375, 0.739, 0.3967, 0.739, 0.3967, 0.75, 0.375, 0.75, 0.125, 0.7384, 0.1467, 0.7384, 0.1467, 0.75, 0.125, 0.75, 0.625, 0.7385, 0.6467, 0.7385, 0.6467, 0.75, 0.625, 0.75, 0.125, 0.5, 0.1467, 0.5, 0.1467, 0.511, 0.125, 0.511, 0.375, 0.7163, 0.3967, 0.7163, 0.3967, 0.739, 0.375, 0.739, 0.375, 0.5, 0.3967, 0.5, 0.3967, 0.5116, 0.375, 0.5116, 0.125, 0.6095, 0.1467, 0.6095, 0.1467, 0.7384, 0.125, 0.7384, 0.3967, 0.7163, 0.6017, 0.7163, 0.6017, 0.739, 0.3967, 0.739, 0.3967, 0.5116, 0.6017, 0.5116, 0.6017, 0.5116, 0.3967, 0.5116, 0.6017, 0.739, 0.3967, 0.739, 0.3967, 0.739, 0.6017, 0.739, 0.3967, 0.6405, 0.3967, 0.5116, 0.3967, 0.5116, 0.3967, 0.6405, 0.625, 0.5608, 0.6467, 0.5608, 0.6467, 0.6947, 0.625, 0.6947, 0.375, 0.2938, 0.3967, 0.2938, 0.3967, 0.3053, 0.375, 0.3053, 0.3967, 0.2938, 0.6017, 0.2938, 0.6017, 0.3053, 0.3967, 0.3053, 0.6467, 0.5608, 0.8517, 0.5608, 0.8517, 0.6947, 0.6467, 0.6947, 0.4188, 0.1095, 0.4303, 0.1095, 0.4303, 0.2384, 0.4188, 0.2384, 0.4358, 0.8595, 0.5697, 0.8595, 0.5697, 0.9884, 0.4358, 0.9884, 0.4188, 0.0, 0.4303, 0.0, 0.4303, 0.01102, 0.4188, 0.01102, 0.4358, 0.75, 0.5697, 0.75, 0.5697, 0.761, 0.4358, 0.761, 0.8517, 0.5608, 0.875, 0.5608, 0.875, 0.6947, 0.8517, 0.6947, 0.4358, 0.9884, 0.5697, 0.9884, 0.5697, 1.0, 0.4358, 1.0, 0.6017, 0.2938, 0.625, 0.2938, 0.625, 0.3053, 0.6017, 0.3053, 0.4188, 0.2384, 0.4303, 0.2384, 0.4303, 0.25, 0.4188, 0.25, 0.375, 0.9884, 0.4358, 0.9884, 0.4358, 1.0, 0.375, 1.0, 0.8517, 0.5, 0.875, 0.5, 0.875, 0.5608, 0.8517, 0.5608, 0.375, 0.75, 0.4358, 0.75, 0.4358, 0.761, 0.375, 0.761, 0.375, 0.8595, 0.4358, 0.8595, 0.4358, 0.9884, 0.375, 0.9884, 0.6467, 0.5, 0.8517, 0.5, 0.8517, 0.5608, 0.6467, 0.5608, 0.625, 0.5, 0.6467, 0.5, 0.6467, 0.5608, 0.625, 0.5608, 0.375, 0.3053, 0.3967, 0.3053, 0.3967, 0.4392, 0.375, 0.4392, 0.3967, 0.3053, 0.6017, 0.3053, 0.6017, 0.4392, 0.3967, 0.4392, 0.4303, 0.1095, 0.5642, 0.1095, 0.5642, 0.2384, 0.4303, 0.2384, 0.4303, 0.0, 0.5642, 0.0, 0.5642, 0.01102, 0.4303, 0.01102, 0.6017, 0.3053, 0.625, 0.3053, 0.625, 0.4392, 0.6017, 0.4392, 0.4303, 0.2384, 0.5642, 0.2384, 0.5642, 0.25, 0.4303, 0.25, 0.4303, 0.01102, 0.5642, 0.01102, 0.5642, 0.03368, 0.4303, 0.03368, 0.4303, 0.05211, 0.4303, 0.03368, 0.4303, 0.03368, 0.4303, 0.05211, 0.375, 0.761, 0.4358, 0.761, 0.4358, 0.7837, 0.375, 0.7837, 0.375, 0.8403, 0.4358, 0.8403, 0.4358, 0.8595, 0.375, 0.8595, 0.4358, 0.761, 0.5697, 0.761, 0.5697, 0.7837, 0.4358, 0.7837, 0.4358, 0.8403, 0.5697, 0.8403, 0.5697, 0.8595, 0.4358, 0.8595, 0.4188, 0.01102, 0.4303, 0.01102, 0.4303, 0.03368, 0.4188, 0.03368, 0.4188, 0.09034, 0.4303, 0.09034, 0.4303, 0.1095, 0.4188, 0.1095, 0.3967, 0.739, 0.3967, 0.7163, 0.3967, 0.7163, 0.3967, 0.739, 0.3967, 0.6597, 0.3967, 0.6405, 0.3967, 0.6405, 0.3967, 0.6597, 0.3967, 0.5116, 0.6017, 0.5116, 0.6017, 0.6405, 0.3967, 0.6405, 0.3967, 0.6979, 0.6017, 0.6979, 0.6017, 0.7163, 0.3967, 0.7163, 0.125, 0.511, 0.1467, 0.511, 0.1467, 0.5337, 0.125, 0.5337, 0.125, 0.5903, 0.1467, 0.5903, 0.1467, 0.6095, 0.125, 0.6095, 0.375, 0.5116, 0.3967, 0.5116, 0.3967, 0.6405, 0.375, 0.6405, 0.375, 0.6979, 0.3967, 0.6979, 0.3967, 0.7163, 0.375, 0.7163, 0.6017, 0.5116, 0.6017, 0.6405, 0.6017, 0.6405, 0.6017, 0.5116, 0.6017, 0.6979, 0.6017, 0.7163, 0.6017, 0.7163, 0.6017, 0.6979, 0.1467, 0.511, 0.3517, 0.511, 0.3517, 0.5337, 0.1467, 0.5337, 0.1467, 0.5903, 0.3517, 0.5903, 0.3517, 0.6095, 0.1467, 0.6095, 0.5642, 0.01102, 0.625, 0.01102, 0.625, 0.03368, 0.5642, 0.03368, 0.5642, 0.09034, 0.625, 0.09034, 0.625, 0.1095, 0.5642, 0.1095, 0.6135, 0.761, 0.625, 0.761, 0.625, 0.7837, 0.6135, 0.7837, 0.6135, 0.8403, 0.625, 0.8403, 0.625, 0.8595, 0.6135, 0.8595, 0.3517, 0.511, 0.375, 0.511, 0.375, 0.5337, 0.3517, 0.5337, 0.3517, 0.5903, 0.375, 0.5903, 0.375, 0.6095, 0.3517, 0.6095, 0.6017, 0.5116, 0.625, 0.5116, 0.625, 0.6405, 0.6017, 0.6405, 0.6017, 0.6979, 0.625, 0.6979, 0.625, 0.7163, 0.6017, 0.7163, 0.5618, 0.1071, 0.4327, 0.1071, 0.4327, 0.1071, 0.5618, 0.1071, 0.4303, 0.03368, 0.5642, 0.03368, 0.5642, 0.03368, 0.4303, 0.03368, 0.5642, 0.1095, 0.4303, 0.1095, 0.4303, 0.1095, 0.5642, 0.1095, 0.5642, 0.09034, 0.5642, 0.1095, 0.5642, 0.1095, 0.5642, 0.09034, 0.4327, 0.08916, 0.4327, 0.1071, 0.4303, 0.1095, 0.4303, 0.09034, 0.5618, 0.05334, 0.5618, 0.03606, 0.5642, 0.03368, 0.5642, 0.05211, 0.5618, 0.03606, 0.4327, 0.03606, 0.4303, 0.03368, 0.5642, 0.03368, 0.4327, 0.1071, 0.5618, 0.1071, 0.5642, 0.1095, 0.4303, 0.1095, 0.4344, 0.05422, 0.4344, 0.03778, 0.4344, 0.03778, 0.4344, 0.05422, 0.5618, 0.08916, 0.5618, 0.1071, 0.5618, 0.1071, 0.5618, 0.08916, 0.4327, 0.03606, 0.5618, 0.03606, 0.5618, 0.03606, 0.4327, 0.03606, 0.4327, 0.05334, 0.4327, 0.03606, 0.4327, 0.03606, 0.4327, 0.05334, 0.4344, 0.08831, 0.4344, 0.1054, 0.4327, 0.1071, 0.4327, 0.08916, 0.5601, 0.05422, 0.5601, 0.03778, 0.5618, 0.03606, 0.5618, 0.05334, 0.5601, 0.03778, 0.4344, 0.03778, 0.4327, 0.03606, 0.5618, 0.03606, 0.4344, 0.1054, 0.5601, 0.1054, 0.5618, 0.1071, 0.4327, 0.1071, 0.4639, 0.06726, 0.5306, 0.06726, 0.5306, 0.06726, 0.4639, 0.06726, 0.5601, 0.1054, 0.4344, 0.1054, 0.4344, 0.1054, 0.5601, 0.1054, 0.5601, 0.08831, 0.5601, 0.1054, 0.5601, 0.1054, 0.5601, 0.08831, 0.4344, 0.03778, 0.5601, 0.03778, 0.5601, 0.03778, 0.4344, 0.03778, 0.4344, 0.08831, 0.4344, 0.1054, 0.4344, 0.1054, 0.4344, 0.08831, 0.5601, 0.05422, 0.5601, 0.03778, 0.5601, 0.03778, 0.5601, 0.05422, 0.5601, 0.03778, 0.4344, 0.03778, 0.4344, 0.03778, 0.5601, 0.03778, 0.4344, 0.1054, 0.5601, 0.1054, 0.5601, 0.1054, 0.4344, 0.1054, 0.4639, 0.07371, 0.4639, 0.07589, 0.4344, 0.1054, 0.4344, 0.08831, 0.5306, 0.06936, 0.5306, 0.06726, 0.5601, 0.03778, 0.5601, 0.05422, 0.5306, 0.06726, 0.4639, 0.06726, 0.4344, 0.03778, 0.5601, 0.03778, 0.4639, 0.07589, 0.5306, 0.07589, 0.5601, 0.1054, 0.4344, 0.1054, 0.4639, 0.07371, 0.5306, 0.07371, 0.5306, 0.07589, 0.4639, 0.07589, 0.4639, 0.06936, 0.4639, 0.06726, 0.4639, 0.06726, 0.4639, 0.06936, 0.5306, 0.07589, 0.4639, 0.07589, 0.4639, 0.07589, 0.5306, 0.07589, 0.5306, 0.07371, 0.5306, 0.07589, 0.5306, 0.07589, 0.5306, 0.07371, 0.5306, 0.07339, 0.5306, 0.07371, 0.5306, 0.07371, 0.5306, 0.07339, 0.4639, 0.07589, 0.4639, 0.07371, 0.4639, 0.07371, 0.4639, 0.07589, 0.4639, 0.07339, 0.5306, 0.07339, 0.5306, 0.07371, 0.4639, 0.07371, 0.5306, 0.07589, 0.5306, 0.07371, 0.5601, 0.08831, 0.5601, 0.1054, 0.4639, 0.07339, 0.4639, 0.07371, 0.4344, 0.08831, 0.4344, 0.0858, 0.5601, 0.1054, 0.5601, 0.08831, 0.5601, 0.08831, 0.5601, 0.1054, 0.4344, 0.0858, 0.4344, 0.08831, 0.4344, 0.08831, 0.4344, 0.0858, 0.5601, 0.0858, 0.5601, 0.08831, 0.5601, 0.08831, 0.5601, 0.0858, 0.5601, 0.1054, 0.5601, 0.08831, 0.5618, 0.08916, 0.5618, 0.1071, 0.4344, 0.0858, 0.4344, 0.08831, 0.4327, 0.08916, 0.4327, 0.08652, 0.4327, 0.1071, 0.4327, 0.08916, 0.4327, 0.08916, 0.4327, 0.1071, 0.5618, 0.08652, 0.5618, 0.08916, 0.5618, 0.08916, 0.5618, 0.08652, 0.4344, 0.1054, 0.4344, 0.08831, 0.4344, 0.08831, 0.4344, 0.1054, 0.5618, 0.1071, 0.5618, 0.08916, 0.5642, 0.09034, 0.5642, 0.1095, 0.4327, 0.08652, 0.4327, 0.08916, 0.4303, 0.09034, 0.4303, 0.08753, 0.5642, 0.08753, 0.5642, 0.09034, 0.5642, 0.09034, 0.5642, 0.08753, 0.6017, 0.6405, 0.625, 0.6405, 0.625, 0.6597, 0.6017, 0.6597, 0.3517, 0.5875, 0.375, 0.5875, 0.375, 0.5903, 0.3517, 0.5903, 0.6135, 0.8375, 0.625, 0.8375, 0.625, 0.8403, 0.6135, 0.8403, 0.5642, 0.08753, 0.625, 0.08753, 0.625, 0.09034, 0.5642, 0.09034, 0.1467, 0.5875, 0.3517, 0.5875, 0.3517, 0.5903, 0.1467, 0.5903, 0.6017, 0.6405, 0.6017, 0.6597, 0.6017, 0.6597, 0.6017, 0.6405, 0.375, 0.6405, 0.3967, 0.6405, 0.3967, 0.6597, 0.375, 0.6597, 0.125, 0.5875, 0.1467, 0.5875, 0.1467, 0.5903, 0.125, 0.5903, 0.3967, 0.6405, 0.6017, 0.6405, 0.6017, 0.6597, 0.3967, 0.6597, 0.3967, 0.6625, 0.3967, 0.6597, 0.3967, 0.6597, 0.3967, 0.6625, 0.4188, 0.08753, 0.4303, 0.08753, 0.4303, 0.09034, 0.4188, 0.09034, 0.4358, 0.8375, 0.5697, 0.8375, 0.5697, 0.8403, 0.4358, 0.8403, 0.375, 0.8375, 0.4358, 0.8375, 0.4358, 0.8403, 0.375, 0.8403, 0.4303, 0.1095, 0.4303, 0.09034, 0.4303, 0.09034, 0.4303, 0.1095, 0.375, 0.7837, 0.4358, 0.7837, 0.4358, 0.8021, 0.375, 0.8021, 0.4358, 0.7837, 0.5697, 0.7837, 0.5697, 0.8021, 0.4358, 0.8021, 0.4188, 0.03368, 0.4303, 0.03368, 0.4303, 0.05211, 0.4188, 0.05211, 0.3967, 0.7163, 0.3967, 0.6979, 0.3967, 0.6979, 0.3967, 0.7163, 0.125, 0.5337, 0.1467, 0.5337, 0.1467, 0.5521, 0.125, 0.5521, 0.1467, 0.5337, 0.3517, 0.5337, 0.3517, 0.5521, 0.1467, 0.5521, 0.5642, 0.03368, 0.625, 0.03368, 0.625, 0.05211, 0.5642, 0.05211, 0.6135, 0.7837, 0.625, 0.7837, 0.625, 0.8021, 0.6135, 0.8021, 0.3517, 0.5337, 0.375, 0.5337, 0.375, 0.5521, 0.3517, 0.5521, 0.5642, 0.03368, 0.5642, 0.05211, 0.5642, 0.05211, 0.5642, 0.03368, 0.4327, 0.03606, 0.4327, 0.05334, 0.4303, 0.05211, 0.4303, 0.03368, 0.5618, 0.03606, 0.5618, 0.05334, 0.5618, 0.05334, 0.5618, 0.03606, 0.4344, 0.03778, 0.4344, 0.05422, 0.4327, 0.05334, 0.4327, 0.03606, 0.5601, 0.03778, 0.5601, 0.05422, 0.5601, 0.05422, 0.5601, 0.03778, 0.4344, 0.03778, 0.4344, 0.05422, 0.4344, 0.05422, 0.4344, 0.03778, 0.4639, 0.06726, 0.4639, 0.06936, 0.4344, 0.05422, 0.4344, 0.03778, 0.4639, 0.06726, 0.5306, 0.06726, 0.5306, 0.06936, 0.4639, 0.06936, 0.5306, 0.06726, 0.5306, 0.06936, 0.5306, 0.06936, 0.5306, 0.06726, 0.4639, 0.06968, 0.4639, 0.06936, 0.4639, 0.06936, 0.4639, 0.06968, 0.5306, 0.06968, 0.5306, 0.06936, 0.5601, 0.05422, 0.5601, 0.05669, 0.5601, 0.05669, 0.5601, 0.05422, 0.5601, 0.05422, 0.5601, 0.05669, 0.5601, 0.05669, 0.5601, 0.05422, 0.5618, 0.05334, 0.5618, 0.05593, 0.4327, 0.05593, 0.4327, 0.05334, 0.4327, 0.05334, 0.4327, 0.05593, 0.4344, 0.05669, 0.4344, 0.05422, 0.4344, 0.05422, 0.4344, 0.05669, 0.5618, 0.05593, 0.5618, 0.05334, 0.5642, 0.05211, 0.5642, 0.05488, 0.6017, 0.6951, 0.625, 0.6951, 0.625, 0.6979, 0.6017, 0.6979, 0.6017, 0.6951, 0.6017, 0.6979, 0.6017, 0.6979, 0.6017, 0.6951, 0.375, 0.6951, 0.3967, 0.6951, 0.3967, 0.6979, 0.375, 0.6979, 0.3967, 0.6951, 0.6017, 0.6951, 0.6017, 0.6979, 0.3967, 0.6979, 0.4303, 0.05488, 0.4303, 0.05211, 0.4303, 0.05211, 0.4303, 0.05488, 0.6064, 0.7837, 0.6135, 0.7837, 0.6135, 0.8021, 0.6064, 0.8021, 0.375, 0.03368, 0.3865, 0.03368, 0.3865, 0.05211, 0.375, 0.05211, 0.375, 0.08753, 0.3865, 0.08753, 0.3865, 0.09034, 0.375, 0.09034, 0.6064, 0.8375, 0.6135, 0.8375, 0.6135, 0.8403, 0.6064, 0.8403, 0.6064, 0.8403, 0.6135, 0.8403, 0.6135, 0.8595, 0.6064, 0.8595, 0.6064, 0.761, 0.6135, 0.761, 0.6135, 0.7837, 0.6064, 0.7837, 0.375, 0.09034, 0.3865, 0.09034, 0.3865, 0.1095, 0.375, 0.1095, 0.375, 0.01102, 0.3865, 0.01102, 0.3865, 0.03368, 0.375, 0.03368, 0.375, 0.2384, 0.3865, 0.2384, 0.3865, 0.25, 0.375, 0.25, 0.6017, 0.25, 0.625, 0.25, 0.625, 0.2615, 0.6017, 0.2615, 0.375, 0.0, 0.3865, 0.0, 0.3865, 0.01102, 0.375, 0.01102, 0.375, 0.1095, 0.3865, 0.1095, 0.3865, 0.2384, 0.375, 0.2384, 0.3967, 0.25, 0.6017, 0.25, 0.6017, 0.2615, 0.3967, 0.2615, 0.375, 0.25, 0.3967, 0.25, 0.3967, 0.2615, 0.375, 0.2615, 0.625, 0.7314, 0.6467, 0.7314, 0.6467, 0.7385, 0.625, 0.7385, 0.6467, 0.7314, 0.8517, 0.7314, 0.8517, 0.7385, 0.6467, 0.7385, 0.6064, 0.8595, 0.6135, 0.8595, 0.6135, 0.9884, 0.6064, 0.9884, 0.6064, 0.75, 0.6135, 0.75, 0.6135, 0.761, 0.6064, 0.761, 0.8517, 0.7314, 0.875, 0.7314, 0.875, 0.7385, 0.8517, 0.7385, 0.6064, 0.9884, 0.6135, 0.9884, 0.6135, 1.0, 0.6064, 1.0, 0.5697, 0.9884, 0.5812, 0.9884, 0.5812, 1.0, 0.5697, 1.0, 0.8517, 0.6947, 0.875, 0.6947, 0.875, 0.7062, 0.8517, 0.7062, 0.5697, 0.75, 0.5812, 0.75, 0.5812, 0.761, 0.5697, 0.761, 0.5697, 0.8595, 0.5812, 0.8595, 0.5812, 0.9884, 0.5697, 0.9884, 0.6467, 0.6947, 0.8517, 0.6947, 0.8517, 0.7062, 0.6467, 0.7062, 0.625, 0.6947, 0.6467, 0.6947, 0.6467, 0.7062, 0.625, 0.7062, 0.5697, 0.761, 0.5812, 0.761, 0.5812, 0.7837, 0.5697, 0.7837, 0.5697, 0.8403, 0.5812, 0.8403, 0.5812, 0.8595, 0.5697, 0.8595, 0.5697, 0.8375, 0.5812, 0.8375, 0.5812, 0.8403, 0.5697, 0.8403, 0.5697, 0.7837, 0.5812, 0.7837, 0.5812, 0.8021, 0.5697, 0.8021, 0.411, 0.03368, 0.4188, 0.03368, 0.4188, 0.05211, 0.411, 0.05211, 0.3865, 0.05488, 0.3865, 0.05211, 0.3865, 0.05211, 0.3865, 0.05488, 0.411, 0.09034, 0.4188, 0.09034, 0.4188, 0.1095, 0.411, 0.1095, 0.411, 0.01102, 0.4188, 0.01102, 0.4188, 0.03368, 0.411, 0.03368, 0.411, 0.2384, 0.4188, 0.2384, 0.4188, 0.25, 0.411, 0.25, 0.6017, 0.286, 0.625, 0.286, 0.625, 0.2938, 0.6017, 0.2938, 0.411, 0.0, 0.4188, 0.0, 0.4188, 0.01102, 0.411, 0.01102, 0.411, 0.1095, 0.4188, 0.1095, 0.4188, 0.2384, 0.411, 0.2384, 0.3967, 0.286, 0.6017, 0.286, 0.6017, 0.2938, 0.3967, 0.2938, 0.375, 0.286, 0.3967, 0.286, 0.3967, 0.2938, 0.375, 0.2938, 0.411, 0.08753, 0.4188, 0.08753, 0.4188, 0.09034, 0.411, 0.09034, 0.411, 0.05211, 0.4188, 0.05211, 0.4188, 0.05211, 0.411, 0.05211, 0.4188, 0.08753, 0.4188, 0.09034, 0.4188, 0.09034, 0.4188, 0.08753, 0.3936, 0.09034, 0.3865, 0.09034, 0.3865, 0.09034, 0.3936, 0.09034, 0.4188, 0.05211, 0.4188, 0.05488, 0.4188, 0.05488, 0.4188, 0.05211, 0.411, 0.05211, 0.4188, 0.05211, 0.4188, 0.05488, 0.411, 0.05488, 0.3865, 0.06024, 0.3865, 0.05488, 0.3865, 0.05488, 0.3865, 0.06024, 0.5697, 0.8021, 0.5812, 0.8021, 0.5812, 0.8049, 0.5697, 0.8049, 0.6064, 0.8021, 0.6135, 0.8021, 0.6135, 0.8049, 0.6064, 0.8049, 0.375, 0.05211, 0.3865, 0.05211, 0.3865, 0.05488, 0.375, 0.05488, 0.4303, 0.06024, 0.4303, 0.05488, 0.4303, 0.05488, 0.4303, 0.06024, 0.3967, 0.6898, 0.6017, 0.6898, 0.6017, 0.6951, 0.3967, 0.6951, 0.375, 0.6898, 0.3967, 0.6898, 0.3967, 0.6951, 0.375, 0.6951, 0.6017, 0.6898, 0.6017, 0.6951, 0.6017, 0.6951, 0.6017, 0.6898, 0.6017, 0.6898, 0.625, 0.6898, 0.625, 0.6951, 0.6017, 0.6951, 0.5618, 0.06095, 0.5618, 0.05593, 0.5642, 0.05488, 0.5642, 0.06024, 0.4344, 0.06147, 0.4344, 0.05669, 0.4344, 0.05669, 0.4344, 0.06147, 0.4327, 0.06095, 0.4327, 0.05593, 0.4327, 0.05593, 0.4327, 0.06095, 0.5601, 0.06147, 0.5601, 0.05669, 0.5618, 0.05593, 0.5618, 0.06095, 0.5601, 0.06147, 0.5601, 0.05669, 0.5601, 0.05669, 0.5601, 0.06147, 0.5306, 0.07029, 0.5306, 0.06968, 0.5601, 0.05669, 0.5601, 0.06147, 0.4639, 0.07029, 0.4639, 0.06968, 0.4639, 0.06968, 0.4639, 0.07029, 0.375, 0.8021, 0.4358, 0.8021, 0.4358, 0.8049, 0.375, 0.8049, 0.4358, 0.8021, 0.5697, 0.8021, 0.5697, 0.8049, 0.4358, 0.8049, 0.4188, 0.05211, 0.4303, 0.05211, 0.4303, 0.05488, 0.4188, 0.05488, 0.3967, 0.6979, 0.3967, 0.6951, 0.3967, 0.6951, 0.3967, 0.6979, 0.125, 0.5521, 0.1467, 0.5521, 0.1467, 0.5549, 0.125, 0.5549, 0.1467, 0.5521, 0.3517, 0.5521, 0.3517, 0.5549, 0.1467, 0.5549, 0.5642, 0.05211, 0.625, 0.05211, 0.625, 0.05488, 0.5642, 0.05488, 0.6135, 0.8021, 0.625, 0.8021, 0.625, 0.8049, 0.6135, 0.8049, 0.3517, 0.5521, 0.375, 0.5521, 0.375, 0.5549, 0.3517, 0.5549, 0.5642, 0.05211, 0.5642, 0.05488, 0.5642, 0.05488, 0.5642, 0.05211, 0.4327, 0.05334, 0.4327, 0.05593, 0.4303, 0.05488, 0.4303, 0.05211, 0.5618, 0.05334, 0.5618, 0.05593, 0.5618, 0.05593, 0.5618, 0.05334, 0.4344, 0.05422, 0.4344, 0.05669, 0.4327, 0.05593, 0.4327, 0.05334, 0.5601, 0.05422, 0.5601, 0.05669, 0.5601, 0.05669, 0.5601, 0.05422, 0.4344, 0.05422, 0.4344, 0.05669, 0.4344, 0.05669, 0.4344, 0.05422, 0.4639, 0.06936, 0.4639, 0.06968, 0.4344, 0.05669, 0.4344, 0.05422, 0.4639, 0.06936, 0.5306, 0.06936, 0.5306, 0.06968, 0.4639, 0.06968, 0.5306, 0.06936, 0.5306, 0.06968, 0.5306, 0.06968, 0.5306, 0.06936, 0.4639, 0.07371, 0.4639, 0.07339, 0.4639, 0.07339, 0.4639, 0.07371, 0.5306, 0.07371, 0.5306, 0.07339, 0.5601, 0.0858, 0.5601, 0.08831, 0.5601, 0.08831, 0.5601, 0.0858, 0.5601, 0.0858, 0.5601, 0.08831, 0.5601, 0.08831, 0.5601, 0.0858, 0.5618, 0.08652, 0.5618, 0.08916, 0.4327, 0.08916, 0.4327, 0.08652, 0.4327, 0.08652, 0.4327, 0.08916, 0.4344, 0.08831, 0.4344, 0.0858, 0.4344, 0.0858, 0.4344, 0.08831, 0.5618, 0.08916, 0.5618, 0.08652, 0.5642, 0.08753, 0.5642, 0.09034, 0.6017, 0.6597, 0.625, 0.6597, 0.625, 0.6625, 0.6017, 0.6625, 0.6017, 0.6597, 0.6017, 0.6625, 0.6017, 0.6625, 0.6017, 0.6597, 0.375, 0.6597, 0.3967, 0.6597, 0.3967, 0.6625, 0.375, 0.6625, 0.3967, 0.6597, 0.6017, 0.6597, 0.6017, 0.6625, 0.3967, 0.6625, 0.4303, 0.09034, 0.4303, 0.08753, 0.4303, 0.08753, 0.4303, 0.09034, 0.3865, 0.09034, 0.3865, 0.08753, 0.3865, 0.08753, 0.3865, 0.09034, 0.4188, 0.08179, 0.4188, 0.08753, 0.4188, 0.08753, 0.4188, 0.08179, 0.411, 0.08179, 0.4188, 0.08179, 0.4188, 0.08753, 0.411, 0.08753, 0.5697, 0.8318, 0.5812, 0.8318, 0.5812, 0.8375, 0.5697, 0.8375, 0.6064, 0.8318, 0.6135, 0.8318, 0.6135, 0.8375, 0.6064, 0.8375, 0.375, 0.08179, 0.3865, 0.08179, 0.3865, 0.08753, 0.375, 0.08753, 0.375, 0.8318, 0.4358, 0.8318, 0.4358, 0.8375, 0.375, 0.8375, 0.4358, 0.8318, 0.5697, 0.8318, 0.5697, 0.8375, 0.4358, 0.8375, 0.4188, 0.08179, 0.4303, 0.08179, 0.4303, 0.08753, 0.4188, 0.08753, 0.3967, 0.6682, 0.3967, 0.6625, 0.3967, 0.6625, 0.3967, 0.6682, 0.125, 0.5818, 0.1467, 0.5818, 0.1467, 0.5875, 0.125, 0.5875, 0.1467, 0.5818, 0.3517, 0.5818, 0.3517, 0.5875, 0.1467, 0.5875, 0.5642, 0.08179, 0.625, 0.08179, 0.625, 0.08753, 0.5642, 0.08753, 0.6135, 0.8318, 0.625, 0.8318, 0.625, 0.8375, 0.6135, 0.8375, 0.3517, 0.5818, 0.375, 0.5818, 0.375, 0.5875, 0.3517, 0.5875, 0.5642, 0.08179, 0.5642, 0.08753, 0.5642, 0.08753, 0.5642, 0.08179, 0.4327, 0.08114, 0.4327, 0.08652, 0.4303, 0.08753, 0.4303, 0.08179, 0.5618, 0.08114, 0.5618, 0.08652, 0.5618, 0.08652, 0.5618, 0.08114, 0.4344, 0.08068, 0.4344, 0.0858, 0.4327, 0.08652, 0.4327, 0.08114, 0.5601, 0.08068, 0.5601, 0.0858, 0.5601, 0.0858, 0.5601, 0.08068, 0.4344, 0.08068, 0.4344, 0.0858, 0.4344, 0.0858, 0.4344, 0.08068, 0.4639, 0.07274, 0.4639, 0.07339, 0.4344, 0.0858, 0.4344, 0.08068, 0.4639, 0.07274, 0.5306, 0.07274, 0.5306, 0.07339, 0.4639, 0.07339, 0.5306, 0.07274, 0.5306, 0.07339, 0.5306, 0.07339, 0.5306, 0.07274, 0.5306, 0.06968, 0.5306, 0.07029, 0.5306, 0.07029, 0.5306, 0.06968, 0.4639, 0.06968, 0.5306, 0.06968, 0.5306, 0.07029, 0.4639, 0.07029, 0.4639, 0.06968, 0.4639, 0.07029, 0.4344, 0.06147, 0.4344, 0.05669, 0.4344, 0.05669, 0.4344, 0.06147, 0.4344, 0.06147, 0.4344, 0.05669, 0.5601, 0.05669, 0.5601, 0.06147, 0.5601, 0.06147, 0.5601, 0.05669, 0.4344, 0.05669, 0.4344, 0.06147, 0.4327, 0.06095, 0.4327, 0.05593, 0.5618, 0.05593, 0.5618, 0.06095, 0.5618, 0.06095, 0.5618, 0.05593, 0.4327, 0.05593, 0.4327, 0.06095, 0.4303, 0.06024, 0.4303, 0.05488, 0.5642, 0.05488, 0.5642, 0.06024, 0.5642, 0.06024, 0.5642, 0.05488, 0.3517, 0.5549, 0.375, 0.5549, 0.375, 0.5602, 0.3517, 0.5602, 0.6135, 0.8049, 0.625, 0.8049, 0.625, 0.8102, 0.6135, 0.8102, 0.5642, 0.05488, 0.625, 0.05488, 0.625, 0.06024, 0.5642, 0.06024, 0.1467, 0.5549, 0.3517, 0.5549, 0.3517, 0.5602, 0.1467, 0.5602, 0.125, 0.5549, 0.1467, 0.5549, 0.1467, 0.5602, 0.125, 0.5602, 0.3967, 0.6951, 0.3967, 0.6898, 0.3967, 0.6898, 0.3967, 0.6951, 0.4188, 0.05488, 0.4303, 0.05488, 0.4303, 0.06024, 0.4188, 0.06024, 0.4358, 0.8049, 0.5697, 0.8049, 0.5697, 0.8102, 0.4358, 0.8102, 0.375, 0.8049, 0.4358, 0.8049, 0.4358, 0.8102, 0.375, 0.8102, 0.375, 0.05488, 0.3865, 0.05488, 0.3865, 0.06024, 0.375, 0.06024, 0.6064, 0.8049, 0.6135, 0.8049, 0.6135, 0.8102, 0.6064, 0.8102, 0.5697, 0.8049, 0.5812, 0.8049, 0.5812, 0.8102, 0.5697, 0.8102, 0.411, 0.05488, 0.4188, 0.05488, 0.4188, 0.06024, 0.411, 0.06024, 0.4188, 0.05488, 0.4188, 0.06024, 0.4188, 0.06024, 0.4188, 0.05488, 0.4639, 0.07115, 0.4639, 0.07029, 0.4639, 0.07029, 0.4639, 0.07115, 0.5306, 0.07115, 0.5306, 0.07029, 0.5601, 0.06147, 0.5601, 0.06822, 0.5601, 0.06822, 0.5601, 0.06147, 0.5601, 0.06147, 0.5601, 0.06822, 0.5601, 0.06822, 0.5601, 0.06147, 0.5618, 0.06095, 0.5618, 0.06805, 0.4327, 0.06805, 0.4327, 0.06095, 0.4327, 0.06095, 0.4327, 0.06805, 0.4344, 0.06822, 0.4344, 0.06147, 0.4344, 0.06147, 0.4344, 0.06822, 0.5618, 0.06805, 0.5618, 0.06095, 0.5642, 0.06024, 0.5642, 0.06782, 0.6017, 0.6822, 0.625, 0.6822, 0.625, 0.6898, 0.6017, 0.6898, 0.6017, 0.6822, 0.6017, 0.6898, 0.6017, 0.6898, 0.6017, 0.6822, 0.375, 0.6822, 0.3967, 0.6822, 0.3967, 0.6898, 0.375, 0.6898, 0.3967, 0.6822, 0.6017, 0.6822, 0.6017, 0.6898, 0.3967, 0.6898, 0.4303, 0.06782, 0.4303, 0.06024, 0.4303, 0.06024, 0.4303, 0.06782, 0.3865, 0.06782, 0.3865, 0.06024, 0.3865, 0.06024, 0.3865, 0.06782, 0.3865, 0.08753, 0.3865, 0.08179, 0.3865, 0.08179, 0.3865, 0.08753, 0.4303, 0.08753, 0.4303, 0.08179, 0.4303, 0.08179, 0.4303, 0.08753, 0.3967, 0.6625, 0.6017, 0.6625, 0.6017, 0.6682, 0.3967, 0.6682, 0.375, 0.6625, 0.3967, 0.6625, 0.3967, 0.6682, 0.375, 0.6682, 0.6017, 0.6625, 0.6017, 0.6682, 0.6017, 0.6682, 0.6017, 0.6625, 0.6017, 0.6625, 0.625, 0.6625, 0.625, 0.6682, 0.6017, 0.6682, 0.5618, 0.08652, 0.5618, 0.08114, 0.5642, 0.08179, 0.5642, 0.08753, 0.4344, 0.0858, 0.4344, 0.08068, 0.4344, 0.08068, 0.4344, 0.0858, 0.4327, 0.08652, 0.4327, 0.08114, 0.4327, 0.08114, 0.4327, 0.08652, 0.5601, 0.0858, 0.5601, 0.08068, 0.5618, 0.08114, 0.5618, 0.08652, 0.5601, 0.0858, 0.5601, 0.08068, 0.5601, 0.08068, 0.5601, 0.0858, 0.5306, 0.07339, 0.5306, 0.07274, 0.5601, 0.08068, 0.5601, 0.0858, 0.4639, 0.07339, 0.4639, 0.07274, 0.4639, 0.07274, 0.4639, 0.07339, 0.5306, 0.07183, 0.5306, 0.07274, 0.5306, 0.07274, 0.5306, 0.07183, 0.4639, 0.07183, 0.5306, 0.07183, 0.5306, 0.07274, 0.4639, 0.07274, 0.4639, 0.07183, 0.4639, 0.07274, 0.4344, 0.08068, 0.4344, 0.07358, 0.4344, 0.07358, 0.4344, 0.08068, 0.4344, 0.08068, 0.4344, 0.07358, 0.5601, 0.07358, 0.5601, 0.08068, 0.5601, 0.08068, 0.5601, 0.07358, 0.4344, 0.07358, 0.4344, 0.08068, 0.4327, 0.08114, 0.4327, 0.07368, 0.5618, 0.07368, 0.5618, 0.08114, 0.5618, 0.08114, 0.5618, 0.07368, 0.4327, 0.07368, 0.4327, 0.08114, 0.4303, 0.08179, 0.4303, 0.07382, 0.5642, 0.07382, 0.5642, 0.08179, 0.5642, 0.08179, 0.5642, 0.07382, 0.3517, 0.5738, 0.375, 0.5738, 0.375, 0.5818, 0.3517, 0.5818, 0.6135, 0.8238, 0.625, 0.8238, 0.625, 0.8318, 0.6135, 0.8318, 0.5642, 0.07382, 0.625, 0.07382, 0.625, 0.08179, 0.5642, 0.08179, 0.1467, 0.5738, 0.3517, 0.5738, 0.3517, 0.5818, 0.1467, 0.5818, 0.125, 0.5738, 0.1467, 0.5738, 0.1467, 0.5818, 0.125, 0.5818, 0.3967, 0.6762, 0.3967, 0.6682, 0.3967, 0.6682, 0.3967, 0.6762, 0.4188, 0.07382, 0.4303, 0.07382, 0.4303, 0.08179, 0.4188, 0.08179, 0.4358, 0.8238, 0.5697, 0.8238, 0.5697, 0.8318, 0.4358, 0.8318, 0.375, 0.8238, 0.4358, 0.8238, 0.4358, 0.8318, 0.375, 0.8318, 0.375, 0.07382, 0.3865, 0.07382, 0.3865, 0.08179, 0.375, 0.08179, 0.6064, 0.8238, 0.6135, 0.8238, 0.6135, 0.8318, 0.6064, 0.8318, 0.5697, 0.8238, 0.5812, 0.8238, 0.5812, 0.8318, 0.5697, 0.8318, 0.411, 0.07382, 0.4188, 0.07382, 0.4188, 0.08179, 0.411, 0.08179, 0.4188, 0.07382, 0.4188, 0.08179, 0.4188, 0.08179, 0.4188, 0.07382, 0.3865, 0.07382, 0.3936, 0.07382, 0.3936, 0.08179, 0.3865, 0.08179, 0.589, 0.8238, 0.6064, 0.8238, 0.6064, 0.8318, 0.589, 0.8318, 0.3865, 0.05488, 0.3936, 0.05488, 0.3936, 0.06024, 0.3865, 0.06024, 0.589, 0.8049, 0.6064, 0.8049, 0.6064, 0.8102, 0.589, 0.8102, 0.589, 0.8318, 0.6064, 0.8318, 0.6064, 0.8375, 0.589, 0.8375, 0.3865, 0.08179, 0.3936, 0.08179, 0.3936, 0.08753, 0.3865, 0.08753, 0.589, 0.8021, 0.6064, 0.8021, 0.6064, 0.8049, 0.589, 0.8049, 0.3865, 0.05211, 0.3936, 0.05211, 0.3936, 0.05488, 0.3865, 0.05488, 0.411, 0.09034, 0.3936, 0.09034, 0.3936, 0.09034, 0.411, 0.09034, 0.3865, 0.05211, 0.3936, 0.05211, 0.3936, 0.05211, 0.3865, 0.05211, 0.3865, 0.08753, 0.3936, 0.08753, 0.3936, 0.09034, 0.3865, 0.09034, 0.375, 0.2615, 0.3967, 0.2615, 0.3967, 0.2686, 0.375, 0.2686, 0.3967, 0.2615, 0.6017, 0.2615, 0.6017, 0.2686, 0.3967, 0.2686, 0.3865, 0.1095, 0.3936, 0.1095, 0.3936, 0.2384, 0.3865, 0.2384, 0.3865, 0.0, 0.3936, 0.0, 0.3936, 0.01102, 0.3865, 0.01102, 0.6017, 0.2615, 0.625, 0.2615, 0.625, 0.2686, 0.6017, 0.2686, 0.3865, 0.2384, 0.3936, 0.2384, 0.3936, 0.25, 0.3865, 0.25, 0.3865, 0.01102, 0.3936, 0.01102, 0.3936, 0.03368, 0.3865, 0.03368, 0.3865, 0.09034, 0.3936, 0.09034, 0.3936, 0.1095, 0.3865, 0.1095, 0.3865, 0.03368, 0.3936, 0.03368, 0.3936, 0.05211, 0.3865, 0.05211, 0.589, 0.9884, 0.6064, 0.9884, 0.6064, 1.0, 0.589, 1.0, 0.8517, 0.714, 0.875, 0.714, 0.875, 0.7314, 0.8517, 0.7314, 0.589, 0.75, 0.6064, 0.75, 0.6064, 0.761, 0.589, 0.761, 0.589, 0.8595, 0.6064, 0.8595, 0.6064, 0.9884, 0.589, 0.9884, 0.6467, 0.714, 0.8517, 0.714, 0.8517, 0.7314, 0.6467, 0.7314, 0.625, 0.714, 0.6467, 0.714, 0.6467, 0.7314, 0.625, 0.7314, 0.589, 0.761, 0.6064, 0.761, 0.6064, 0.7837, 0.589, 0.7837, 0.589, 0.8403, 0.6064, 0.8403, 0.6064, 0.8595, 0.589, 0.8595, 0.589, 0.8375, 0.6064, 0.8375, 0.6064, 0.8403, 0.589, 0.8403, 0.589, 0.7837, 0.6064, 0.7837, 0.6064, 0.8021, 0.589, 0.8021, 0.5812, 0.7837, 0.589, 0.7837, 0.589, 0.8021, 0.5812, 0.8021, 0.5812, 0.8375, 0.589, 0.8375, 0.589, 0.8403, 0.5812, 0.8403, 0.5812, 0.8403, 0.589, 0.8403, 0.589, 0.8595, 0.5812, 0.8595, 0.5812, 0.761, 0.589, 0.761, 0.589, 0.7837, 0.5812, 0.7837, 0.625, 0.7062, 0.6467, 0.7062, 0.6467, 0.714, 0.625, 0.714, 0.6467, 0.7062, 0.8517, 0.7062, 0.8517, 0.714, 0.6467, 0.714, 0.5812, 0.8595, 0.589, 0.8595, 0.589, 0.9884, 0.5812, 0.9884, 0.5812, 0.75, 0.589, 0.75, 0.589, 0.761, 0.5812, 0.761, 0.8517, 0.7062, 0.875, 0.7062, 0.875, 0.714, 0.8517, 0.714, 0.5812, 0.9884, 0.589, 0.9884, 0.589, 1.0, 0.5812, 1.0, 0.4188, 0.09034, 0.411, 0.09034, 0.411, 0.09034, 0.4188, 0.09034, 0.5812, 0.8021, 0.589, 0.8021, 0.589, 0.8049, 0.5812, 0.8049, 0.5812, 0.8318, 0.589, 0.8318, 0.589, 0.8375, 0.5812, 0.8375, 0.5812, 0.8049, 0.589, 0.8049, 0.589, 0.8102, 0.5812, 0.8102, 0.5812, 0.8238, 0.589, 0.8238, 0.589, 0.8318, 0.5812, 0.8318, 0.3936, 0.07382, 0.411, 0.07382, 0.411, 0.08179, 0.3936, 0.08179, 0.3936, 0.05488, 0.411, 0.05488, 0.411, 0.05488, 0.3936, 0.05488, 0.411, 0.08179, 0.411, 0.08179, 0.411, 0.08179, 0.411, 0.08179, 0.3936, 0.05211, 0.411, 0.05211, 0.411, 0.05488, 0.3936, 0.05488, 0.3936, 0.05211, 0.411, 0.05211, 0.411, 0.05211, 0.3936, 0.05211, 0.3936, 0.08753, 0.411, 0.08753, 0.411, 0.09034, 0.3936, 0.09034, 0.375, 0.2686, 0.3967, 0.2686, 0.3967, 0.286, 0.375, 0.286, 0.3967, 0.2686, 0.6017, 0.2686, 0.6017, 0.286, 0.3967, 0.286, 0.3936, 0.1095, 0.411, 0.1095, 0.411, 0.2384, 0.3936, 0.2384, 0.3936, 0.0, 0.411, 0.0, 0.411, 0.01102, 0.3936, 0.01102, 0.6017, 0.2686, 0.625, 0.2686, 0.625, 0.286, 0.6017, 0.286, 0.3936, 0.2384, 0.411, 0.2384, 0.411, 0.25, 0.3936, 0.25, 0.3936, 0.01102, 0.411, 0.01102, 0.411, 0.03368, 0.3936, 0.03368, 0.3936, 0.09034, 0.411, 0.09034, 0.411, 0.1095, 0.3936, 0.1095, 0.3936, 0.03368, 0.411, 0.03368, 0.411, 0.05211, 0.3936, 0.05211, 0.411, 0.06024, 0.3936, 0.06024, 0.3936, 0.06024, 0.411, 0.06024, 0.411, 0.06024, 0.411, 0.06024, 0.411, 0.06024, 0.411, 0.06024, 0.3936, 0.06024, 0.411, 0.06024, 0.411, 0.06024, 0.3936, 0.06024, 0.3936, 0.05488, 0.3936, 0.06024, 0.3936, 0.06024, 0.3936, 0.05488, 0.3936, 0.08753, 0.3936, 0.08179, 0.3936, 0.08179, 0.3936, 0.08753, 0.411, 0.08179, 0.411, 0.08179, 0.411, 0.08179, 0.411, 0.08179, 0.3936, 0.08753, 0.411, 0.08753, 0.411, 0.08753, 0.3936, 0.08753, 0.3936, 0.08179, 0.3936, 0.08753, 0.3936, 0.08753, 0.3936, 0.08179, 0.3936, 0.06024, 0.411, 0.06024, 0.411, 0.06782, 0.3936, 0.06782, 0.5812, 0.8102, 0.589, 0.8102, 0.589, 0.8178, 0.5812, 0.8178, 0.589, 0.8102, 0.6064, 0.8102, 0.6064, 0.8178, 0.589, 0.8178, 0.3865, 0.06024, 0.3936, 0.06024, 0.3936, 0.06782, 0.3865, 0.06782, 0.4188, 0.06024, 0.4188, 0.06782, 0.4188, 0.06782, 0.4188, 0.06024, 0.411, 0.06024, 0.4188, 0.06024, 0.4188, 0.06782, 0.411, 0.06782, 0.5697, 0.8102, 0.5812, 0.8102, 0.5812, 0.8178, 0.5697, 0.8178, 0.6064, 0.8102, 0.6135, 0.8102, 0.6135, 0.8178, 0.6064, 0.8178, 0.375, 0.06024, 0.3865, 0.06024, 0.3865, 0.06782, 0.375, 0.06782, 0.375, 0.8102, 0.4358, 0.8102, 0.4358, 0.8178, 0.375, 0.8178, 0.4358, 0.8102, 0.5697, 0.8102, 0.5697, 0.8178, 0.4358, 0.8178, 0.4188, 0.06024, 0.4303, 0.06024, 0.4303, 0.06782, 0.4188, 0.06782, 0.3967, 0.6898, 0.3967, 0.6822, 0.3967, 0.6822, 0.3967, 0.6898, 0.125, 0.5602, 0.1467, 0.5602, 0.1467, 0.5678, 0.125, 0.5678, 0.1467, 0.5602, 0.3517, 0.5602, 0.3517, 0.5678, 0.1467, 0.5678, 0.5642, 0.06024, 0.625, 0.06024, 0.625, 0.06782, 0.5642, 0.06782, 0.6135, 0.8102, 0.625, 0.8102, 0.625, 0.8178, 0.6135, 0.8178, 0.3517, 0.5602, 0.375, 0.5602, 0.375, 0.5678, 0.3517, 0.5678, 0.5642, 0.06024, 0.5642, 0.06782, 0.5642, 0.06782, 0.5642, 0.06024, 0.4327, 0.06095, 0.4327, 0.06805, 0.4303, 0.06782, 0.4303, 0.06024, 0.5618, 0.06095, 0.5618, 0.06805, 0.5618, 0.06805, 0.5618, 0.06095, 0.4344, 0.06147, 0.4344, 0.06822, 0.4327, 0.06805, 0.4327, 0.06095, 0.5601, 0.06147, 0.5601, 0.06822, 0.5601, 0.06822, 0.5601, 0.06147, 0.4344, 0.06147, 0.4344, 0.06822, 0.4344, 0.06822, 0.4344, 0.06147, 0.4639, 0.07029, 0.4639, 0.07115, 0.4344, 0.06822, 0.4344, 0.06147, 0.4639, 0.07029, 0.5306, 0.07029, 0.5306, 0.07115, 0.4639, 0.07115, 0.5306, 0.07029, 0.5306, 0.07115, 0.5306, 0.07115, 0.5306, 0.07029, 0.3865, 0.07382, 0.3865, 0.06782, 0.3865, 0.06782, 0.3865, 0.07382, 0.4303, 0.07382, 0.4303, 0.06782, 0.4303, 0.06782, 0.4303, 0.07382, 0.3967, 0.6762, 0.6017, 0.6762, 0.6017, 0.6822, 0.3967, 0.6822, 0.375, 0.6762, 0.3967, 0.6762, 0.3967, 0.6822, 0.375, 0.6822, 0.6017, 0.6762, 0.6017, 0.6822, 0.6017, 0.6822, 0.6017, 0.6762, 0.6017, 0.6762, 0.625, 0.6762, 0.625, 0.6822, 0.6017, 0.6822, 0.5618, 0.07368, 0.5618, 0.06805, 0.5642, 0.06782, 0.5642, 0.07382, 0.4344, 0.07358, 0.4344, 0.06822, 0.4344, 0.06822, 0.4344, 0.07358, 0.4327, 0.07368, 0.4327, 0.06805, 0.4327, 0.06805, 0.4327, 0.07368, 0.5601, 0.07358, 0.5601, 0.06822, 0.5618, 0.06805, 0.5618, 0.07368, 0.5601, 0.07358, 0.5601, 0.06822, 0.5601, 0.06822, 0.5601, 0.07358, 0.5306, 0.07183, 0.5306, 0.07115, 0.5601, 0.06822, 0.5601, 0.07358, 0.4639, 0.07183, 0.4639, 0.07115, 0.4639, 0.07115, 0.4639, 0.07183, 0.4639, 0.07274, 0.4639, 0.07183, 0.4639, 0.07183, 0.4639, 0.07274, 0.5306, 0.07274, 0.5306, 0.07183, 0.5601, 0.07358, 0.5601, 0.08068, 0.5601, 0.08068, 0.5601, 0.07358, 0.5601, 0.07358, 0.5601, 0.08068, 0.5601, 0.08068, 0.5601, 0.07358, 0.5618, 0.07368, 0.5618, 0.08114, 0.4327, 0.08114, 0.4327, 0.07368, 0.4327, 0.07368, 0.4327, 0.08114, 0.4344, 0.08068, 0.4344, 0.07358, 0.4344, 0.07358, 0.4344, 0.08068, 0.5618, 0.08114, 0.5618, 0.07368, 0.5642, 0.07382, 0.5642, 0.08179, 0.6017, 0.6682, 0.625, 0.6682, 0.625, 0.6762, 0.6017, 0.6762, 0.6017, 0.6682, 0.6017, 0.6762, 0.6017, 0.6762, 0.6017, 0.6682, 0.375, 0.6682, 0.3967, 0.6682, 0.3967, 0.6762, 0.375, 0.6762, 0.3967, 0.6682, 0.6017, 0.6682, 0.6017, 0.6762, 0.3967, 0.6762, 0.4303, 0.08179, 0.4303, 0.07382, 0.4303, 0.07382, 0.4303, 0.08179, 0.3865, 0.08179, 0.3865, 0.07382, 0.3865, 0.07382, 0.3865, 0.08179, 0.3936, 0.06782, 0.411, 0.06782, 0.411, 0.06782, 0.3936, 0.06782, 0.5812, 0.8178, 0.589, 0.8178, 0.589, 0.8238, 0.5812, 0.8238, 0.589, 0.8178, 0.6064, 0.8178, 0.6064, 0.8238, 0.589, 0.8238, 0.3865, 0.06782, 0.3936, 0.06782, 0.3936, 0.07382, 0.3865, 0.07382, 0.4188, 0.06782, 0.4188, 0.07382, 0.4188, 0.07382, 0.4188, 0.06782, 0.411, 0.06782, 0.4188, 0.06782, 0.4188, 0.07382, 0.411, 0.07382, 0.5697, 0.8178, 0.5812, 0.8178, 0.5812, 0.8238, 0.5697, 0.8238, 0.6064, 0.8178, 0.6135, 0.8178, 0.6135, 0.8238, 0.6064, 0.8238, 0.375, 0.06782, 0.3865, 0.06782, 0.3865, 0.07382, 0.375, 0.07382, 0.375, 0.8178, 0.4358, 0.8178, 0.4358, 0.8238, 0.375, 0.8238, 0.4358, 0.8178, 0.5697, 0.8178, 0.5697, 0.8238, 0.4358, 0.8238, 0.4188, 0.06782, 0.4303, 0.06782, 0.4303, 0.07382, 0.4188, 0.07382, 0.3967, 0.6822, 0.3967, 0.6762, 0.3967, 0.6762, 0.3967, 0.6822, 0.125, 0.5678, 0.1467, 0.5678, 0.1467, 0.5738, 0.125, 0.5738, 0.1467, 0.5678, 0.3517, 0.5678, 0.3517, 0.5738, 0.1467, 0.5738, 0.5642, 0.06782, 0.625, 0.06782, 0.625, 0.07382, 0.5642, 0.07382, 0.6135, 0.8178, 0.625, 0.8178, 0.625, 0.8238, 0.6135, 0.8238, 0.3517, 0.5678, 0.375, 0.5678, 0.375, 0.5738, 0.3517, 0.5738, 0.5642, 0.06782, 0.5642, 0.07382, 0.5642, 0.07382, 0.5642, 0.06782, 0.4327, 0.06805, 0.4327, 0.07368, 0.4303, 0.07382, 0.4303, 0.06782, 0.5618, 0.06805, 0.5618, 0.07368, 0.5618, 0.07368, 0.5618, 0.06805, 0.4344, 0.06822, 0.4344, 0.07358, 0.4327, 0.07368, 0.4327, 0.06805, 0.5601, 0.06822, 0.5601, 0.07358, 0.5601, 0.07358, 0.5601, 0.06822, 0.4344, 0.06822, 0.4344, 0.07358, 0.4344, 0.07358, 0.4344, 0.06822, 0.4639, 0.07115, 0.4639, 0.07183, 0.4344, 0.07358, 0.4344, 0.06822, 0.4639, 0.07115, 0.5306, 0.07115, 0.5306, 0.07183, 0.4639, 0.07183, 0.5306, 0.07115, 0.5306, 0.07183, 0.5306, 0.07183, 0.5306, 0.07115, 0.3936, 0.07382, 0.3936, 0.06782, 0.3936, 0.06782, 0.3936, 0.07382, 0.411, 0.06782, 0.411, 0.07382, 0.411, 0.07382, 0.411, 0.06782, 0.411, 0.07382, 0.3936, 0.07382, 0.3936, 0.07382, 0.411, 0.07382, 0.3936, 0.07382, 0.3936, 0.06782, 0.3936, 0.06782, 0.3936, 0.07382, 0.411, 0.06782, 0.411, 0.07382, 0.411, 0.07382, 0.411, 0.06782, 0.411, 0.06782, 0.411, 0.07382, 0.411, 0.07382, 0.411, 0.06782, 0.3936, 0.06782, 0.411, 0.06782, 0.411, 0.06782, 0.3936, 0.06782, 0.411, 0.07382, 0.3936, 0.07382, 0.3936, 0.07382, 0.411, 0.07382, 0.411, 0.07382, 0.3936, 0.07382, 0.3936, 0.07382, 0.411, 0.07382, 0.3936, 0.06782, 0.411, 0.06782, 0.411, 0.06782, 0.3936, 0.06782, 0.411, 0.06782, 0.411, 0.07382, 0.411, 0.07382, 0.411, 0.06782, 0.3936, 0.07382, 0.3936, 0.06782, 0.3936, 0.06782, 0.3936, 0.07382, 0.411, 0.07382, 0.3936, 0.07382, 0.3936, 0.07382, 0.411, 0.07382, 0.3936, 0.06782, 0.411, 0.06782, 0.411, 0.06782, 0.3936, 0.06782, 0.411, 0.06782, 0.411, 0.07382, 0.411, 0.07382, 0.411, 0.06782, 0.3936, 0.07382, 0.3936, 0.06782, 0.3936, 0.06782, 0.3936, 0.07382, 0.411, 0.07382, 0.3936, 0.07382, 0.3936, 0.07382, 0.411, 0.07382, 0.3936, 0.06782, 0.411, 0.06782, 0.411, 0.06782, 0.3936, 0.06782, 0.411, 0.06782, 0.411, 0.07382, 0.411, 0.07382, 0.411, 0.06782, 0.3936, 0.07382, 0.3936, 0.06782, 0.3936, 0.06782, 0.3936, 0.07382, 0.411, 0.07382, 0.3936, 0.07382, 0.3936, 0.07382, 0.411, 0.07382, 0.3936, 0.06782, 0.411, 0.06782, 0.411, 0.06782, 0.3936, 0.06782, 0.411, 0.07382, 0.3936, 0.07382, 0.3936, 0.07382, 0.411, 0.07382, 0.3936, 0.07382, 0.3936, 0.06782, 0.3936, 0.06782, 0.3936, 0.07382, 0.3936, 0.06782, 0.411, 0.06782, 0.411, 0.07382, 0.3936, 0.07382, 0.3936, 0.07382, 0.3936, 0.06782, 0.3936, 0.06782, 0.3936, 0.07382, 0.411, 0.06782, 0.411, 0.07382, 0.411, 0.07382, 0.411, 0.06782, 0.3936, 0.06782, 0.411, 0.06782, 0.411, 0.06782, 0.3936, 0.06782, 0.3936, 0.06024, 0.3936, 0.05488, 0.3936, 0.05488, 0.3936, 0.06024, 0.411, 0.06024, 0.3936, 0.06024, 0.3936, 0.06024, 0.411, 0.06024, 0.411, 0.05488, 0.411, 0.06024, 0.411, 0.06024, 0.411, 0.05488, 0.3936, 0.05488, 0.411, 0.05488, 0.411, 0.05488, 0.3936, 0.05488, 0.411, 0.05488, 0.411, 0.06024, 0.411, 0.06024, 0.411, 0.05488, 0.411, 0.05488, 0.411, 0.05488, 0.411, 0.05488, 0.411, 0.05488, 0.411, 0.05488, 0.411, 0.06024, 0.411, 0.06024, 0.411, 0.05488, 0.411, 0.06024, 0.411, 0.05488, 0.411, 0.05488, 0.411, 0.06024, 0.3936, 0.05488, 0.411, 0.05488, 0.411, 0.05488, 0.3936, 0.05488, 0.411, 0.05488, 0.411, 0.05488, 0.411, 0.05488, 0.411, 0.05488, 0.3936, 0.05488, 0.3936, 0.05488, 0.3936, 0.05488, 0.3936, 0.05488, 0.411, 0.05488, 0.3936, 0.05488, 0.3936, 0.05488, 0.411, 0.05488, 0.411, 0.06024, 0.3936, 0.06024, 0.3936, 0.06024, 0.411, 0.06024, 0.411, 0.06024, 0.411, 0.06024, 0.411, 0.06024, 0.411, 0.06024, 0.411, 0.06024, 0.3936, 0.06024, 0.3936, 0.06024, 0.411, 0.06024, 0.3936, 0.06024, 0.3936, 0.06024, 0.3936, 0.06024, 0.3936, 0.06024, 0.3936, 0.06024, 0.3936, 0.05488, 0.3936, 0.05488, 0.3936, 0.06024, 0.3936, 0.05488, 0.3936, 0.05488, 0.3936, 0.05488, 0.3936, 0.05488, 0.3936, 0.06024, 0.3936, 0.06024, 0.3936, 0.06024, 0.3936, 0.06024, 0.3936, 0.06024, 0.3936, 0.05488, 0.3936, 0.05488, 0.3936, 0.06024, 0.3936, 0.06024, 0.3936, 0.05488, 0.3936, 0.05488, 0.3936, 0.06024, 0.3936, 0.06024, 0.3936, 0.05488, 0.3936, 0.05488, 0.3936, 0.06024, 0.3936, 0.05488, 0.411, 0.05488, 0.411, 0.05488, 0.3936, 0.05488, 0.411, 0.05488, 0.411, 0.06024, 0.411, 0.06024, 0.411, 0.05488, 0.3936, 0.05488, 0.411, 0.05488, 0.411, 0.06024, 0.3936, 0.06024, 0.3936, 0.05488, 0.411, 0.05488, 0.411, 0.05488, 0.3936, 0.05488, 0.411, 0.05488, 0.411, 0.06024, 0.411, 0.06024, 0.411, 0.05488, 0.411, 0.06024, 0.3936, 0.06024, 0.3936, 0.06024, 0.411, 0.06024, 0.3936, 0.08753, 0.3936, 0.08179, 0.3936, 0.08179, 0.3936, 0.08753, 0.411, 0.08753, 0.3936, 0.08753, 0.3936, 0.08753, 0.411, 0.08753, 0.411, 0.08179, 0.411, 0.08753, 0.411, 0.08753, 0.411, 0.08179, 0.3936, 0.08179, 0.411, 0.08179, 0.411, 0.08179, 0.3936, 0.08179, 0.411, 0.08179, 0.411, 0.08753, 0.411, 0.08753, 0.411, 0.08179, 0.411, 0.08179, 0.411, 0.08753, 0.411, 0.08753, 0.411, 0.08179, 0.411, 0.08753, 0.411, 0.08179, 0.411, 0.08179, 0.411, 0.08753, 0.411, 0.08753, 0.411, 0.08753, 0.411, 0.08753, 0.411, 0.08753, 0.411, 0.08753, 0.3936, 0.08753, 0.3936, 0.08753, 0.411, 0.08753, 0.3936, 0.08753, 0.3936, 0.08753, 0.3936, 0.08753, 0.3936, 0.08753, 0.411, 0.08753, 0.3936, 0.08753, 0.3936, 0.08753, 0.411, 0.08753, 0.411, 0.08753, 0.411, 0.08753, 0.411, 0.08753, 0.411, 0.08753, 0.3936, 0.08753, 0.3936, 0.08179, 0.3936, 0.08179, 0.3936, 0.08753, 0.3936, 0.08753, 0.3936, 0.08179, 0.3936, 0.08179, 0.3936, 0.08753, 0.3936, 0.08753, 0.3936, 0.08753, 0.3936, 0.08753, 0.3936, 0.08753, 0.3936, 0.08179, 0.3936, 0.08179, 0.3936, 0.08179, 0.3936, 0.08179, 0.3936, 0.08179, 0.411, 0.08179, 0.411, 0.08179, 0.3936, 0.08179, 0.411, 0.08179, 0.3936, 0.08179, 0.3936, 0.08179, 0.411, 0.08179, 0.3936, 0.08179, 0.411, 0.08179, 0.411, 0.08179, 0.3936, 0.08179, 0.3936, 0.08179, 0.3936, 0.08179, 0.3936, 0.08179, 0.3936, 0.08179, 0.3936, 0.08179, 0.411, 0.08179, 0.411, 0.08753, 0.3936, 0.08753, 0.411, 0.08753, 0.3936, 0.08753, 0.3936, 0.08753, 0.411, 0.08753, 0.411, 0.08179, 0.411, 0.08753, 0.411, 0.08753, 0.411, 0.08179, 0.3936, 0.08179, 0.411, 0.08179, 0.411, 0.08179, 0.3936, 0.08179])
me_cube.materials.append(mat_material)
me_cube.use_remesh_preserve_volume = False
me_cube.use_remesh_preserve_attributes = False
me_cube.use_mirror_vertex_groups = False
me_cube.update()

# ---- objects
ob_cube = bpy.data.objects.new('Cube', me_cube)
ob_light = bpy.data.objects.new('Light', light_light)
ob_camera = bpy.data.objects.new('Camera', cam_camera)

# ---- transforms, parenting, visibility, modifiers, constraints
ob_cube.location = (0.0, 0.0, 0.0)
ob_cube.scale = (2.465, 5.762, 2.465)
ob_cube.lock_rotations_4d = False
ob_cube.empty_display_type = 'ARROWS'
ob_cube.lineart.crease_threshold = 0.0
ob_light.location = (4.076, 1.005, 5.904)
ob_light.rotation_euler = (0.6503, 0.05522, 1.866)
ob_light.lock_rotations_4d = False
ob_light.empty_display_type = 'ARROWS'
ob_light.color = (0.0, 0.0, 0.0, 0.0)
ob_light.lineart.crease_threshold = 0.0
ob_camera.location = (7.359, -6.926, 4.958)
ob_camera.rotation_euler = (1.109, 0.0, 0.8149)
ob_camera.lock_rotations_4d = False
ob_camera.empty_display_type = 'ARROWS'
ob_camera.color = (0.0, 0.0, 0.0, 0.0)
ob_camera.display_type = 'WIRE'
ob_camera.lineart.crease_threshold = 0.0

# ---- collection membership
col_collection.objects.link(ob_cube)
col_collection.objects.link(ob_light)
col_collection.objects.link(ob_camera)

# ---- scene / render settings (as saved in the file)
scene.camera = ob_camera
scene.frame_start = 1; scene.frame_end = 250; scene.frame_set(1)
scene.render.engine = 'BLENDER_EEVEE_NEXT'
scene.cycles.use_denoising = False
scene.cycles.samples = 128
scene.cycles.sampling_pattern = 'TABULATED_SOBOL'
scene.cycles.use_adaptive_sampling = False
scene.cycles.use_light_tree = False
scene.view_settings.view_transform = 'Filmic'
bpy.context.view_layer.update()
